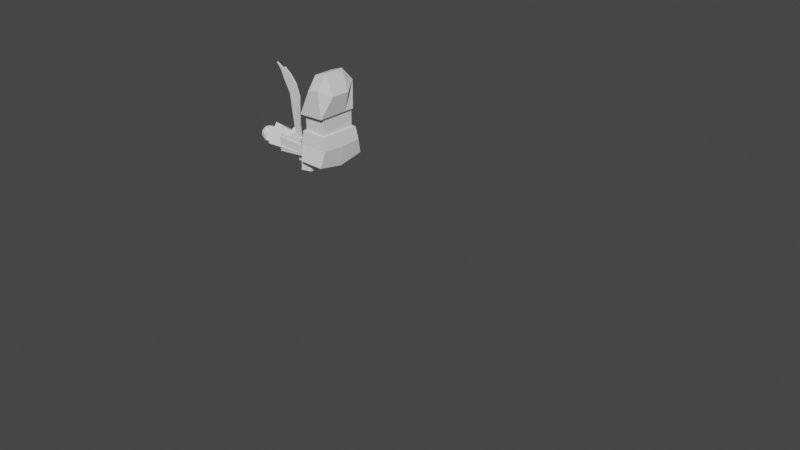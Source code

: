 # Source: immortal.blend  (saved by Blender 2.90.8; exported with 4.5.12 LTS)
import bpy
from mathutils import Matrix  # noqa: F401  (used for matrix-valued properties, if any)

bpy.ops.wm.read_factory_settings(use_empty=True)
scene = bpy.context.scene
scene.name = 'Scene'

# ---- collections
col_collection = bpy.data.collections.new('Collection'); scene.collection.children.link(col_collection)
col_collection_001 = bpy.data.collections.new('Collection.001'); scene.collection.children.link(col_collection_001)

# ---- world
world_world = bpy.data.worlds.new('World'); scene.world = world_world
world_world.use_nodes = True; world_world.node_tree.nodes.clear()
_N = world_world.node_tree.nodes; _L = world_world.node_tree.links
n0 = _N.new('ShaderNodeOutputWorld'); n0.name = 'World Output'; n0.location = (300, 300)
n1 = _N.new('ShaderNodeBackground'); n1.name = 'Background'; n1.location = (10, 300)
n1.inputs[0].default_value = (0.05088, 0.05088, 0.05088, 1.0)
_L.new(n1.outputs[0], n0.inputs[0])
n0.is_active_output = True
world_world.color = (0.05088, 0.05088, 0.05088)
world_world.use_sun_shadow = False
world_world.sun_shadow_jitter_overblur = 0.0

# ---- meshes
me_cube_001 = bpy.data.meshes.new('Cube.001')
me_cube_001.from_pydata([(-0.7639, -0.8634, -0.6595), (-0.8819, -0.8634, 0.9076), (-0.7639, 0.795, -0.1129), (-0.8819, 1.0, 0.9213), (0.6655, -0.8634, -0.7382), (0.7836, -0.8634, 0.9273), (0.6655, 0.795, -0.1916), (0.7836, 1.0, 0.941), (-1.0, -1.055, -0.3006), (-1.0, 1.197, 0.1968), (1.0, 1.197, 0.1968), (1.0, -1.055, -0.3006), (1.183e-16, 0.795, -0.5458), (-0.01968, 0.5868, 1.216), (5.704e-18, -0.7059, -1.053), (-0.01968, -0.4895, 1.203), (-6.675e-17, -1.055, -0.3006), (4.369e-17, 1.197, 0.1968), (-0.01349, -0.9183, 0.7304), (-0.01095, 1.027, 0.7641)], [], [(8, 1, 3, 9), (19, 13, 7), (10, 7, 5, 11), (18, 15, 1), (12, 6, 4, 14), (13, 3, 1, 15), (14, 16, 8, 0), (6, 10, 11, 4), (12, 17, 10, 6), (0, 8, 9, 2), (2, 9, 17, 12), (4, 11, 16, 14), (7, 13, 15, 5), (2, 12, 14, 0), (5, 15, 18), (3, 13, 19), (11, 5, 18, 16), (16, 18, 1, 8), (17, 19, 7, 10), (9, 3, 19, 17)])
_uv = me_cube_001.uv_layers.new(name='UVMap')
_uv.uv.foreach_set('vector', [0.5, 0.0, 0.625, 0.0, 0.625, 0.25, 0.5, 0.25, 0.5695, 0.375, 0.625, 0.375, 0.625, 0.5, 0.5, 0.5, 0.625, 0.5, 0.625, 0.75, 0.5, 0.75, 0.5857, 0.875, 0.625, 0.875, 0.625, 1.0, 0.25, 0.5, 0.375, 0.5, 0.375, 0.75, 0.25, 0.75, 0.75, 0.5, 0.875, 0.5, 0.875, 0.75, 0.75, 0.75, 0.375, 0.875, 0.5, 0.875, 0.5, 1.0, 0.375, 1.0, 0.375, 0.5, 0.5, 0.5, 0.5, 0.75, 0.375, 0.75, 0.375, 0.375, 0.5, 0.375, 0.5, 0.5, 0.375, 0.5, 0.375, 0.0, 0.5, 0.0, 0.5, 0.25, 0.375, 0.25, 0.375, 0.25, 0.5, 0.25, 0.5, 0.375, 0.375, 0.375, 0.375, 0.75, 0.5, 0.75, 0.5, 0.875, 0.375, 0.875, 0.625, 0.5, 0.75, 0.5, 0.75, 0.75, 0.625, 0.75, 0.125, 0.5, 0.25, 0.5, 0.25, 0.75, 0.125, 0.75, 0.625, 0.75, 0.625, 0.875, 0.5857, 0.875, 0.625, 0.25, 0.625, 0.375, 0.5695, 0.375, 0.5, 0.75, 0.625, 0.75, 0.5857, 0.875, 0.5, 0.875, 0.5, 0.875, 0.5857, 0.875, 0.625, 1.0, 0.5, 1.0, 0.5, 0.375, 0.5695, 0.375, 0.625, 0.5, 0.5, 0.5, 0.5, 0.25, 0.625, 0.25, 0.5695, 0.375, 0.5, 0.375])
me_cube_001.use_remesh_fix_poles = True
me_cube_001.use_remesh_preserve_attributes = False
me_cube_001.use_mirror_vertex_groups = False
me_cube_001.update()
me_cube_002 = bpy.data.meshes.new('Cube.002')
me_cube_002.from_pydata([(0.4656, 0.5198, -0.1563), (0.4656, 0.8112, -1.403), (0.4656, -0.3873, -0.5568), (0.4656, -0.09584, -1.803), (-0.4871, 0.5198, -0.1563), (-0.4871, 0.8112, -1.403), (-0.4871, -0.3873, -0.5568), (-0.4871, -0.09584, -1.803)], [], [(0, 2, 3, 1), (2, 6, 7, 3), (6, 4, 5, 7), (4, 0, 1, 5), (2, 0, 4, 6), (7, 5, 1, 3)])
_uv = me_cube_002.uv_layers.new(name='UVMap')
_uv.uv.foreach_set('vector', [0.375, 0.0, 0.375, 0.25, 0.625, 0.25, 0.625, 0.0, 0.375, 0.25, 0.375, 0.5, 0.625, 0.5, 0.625, 0.25, 0.375, 0.5, 0.375, 0.75, 0.625, 0.75, 0.625, 0.5, 0.375, 0.75, 0.375, 1.0, 0.625, 1.0, 0.625, 0.75, 0.125, 0.5, 0.125, 0.75, 0.375, 0.75, 0.375, 0.5, 0.625, 0.5, 0.625, 0.75, 0.875, 0.75, 0.875, 0.5])
me_cube_002.use_remesh_fix_poles = True
me_cube_002.use_remesh_preserve_attributes = False
me_cube_002.use_mirror_vertex_groups = False
me_cube_002.update()
me_cube_003 = bpy.data.meshes.new('Cube.003')
me_cube_003.from_pydata([(1.726, 1.061, -2.261), (1.629, 1.246, -4.418), (1.726, -0.02439, -2.555), (1.629, -1.131, -4.517), (-1.741, 1.061, -2.278), (-1.545, 1.246, -4.418), (-1.741, -0.02439, -2.572), (-1.545, -1.131, -4.517), (-0.7615, -0.2849, -1.598), (-0.7812, -1.131, -4.517), (-0.7615, 0.9701, -1.185), (-0.7812, 1.246, -4.418), (0.7539, -0.2849, -1.598), (0.7736, 1.246, -4.418), (0.7736, -1.131, -4.517), (0.7539, 0.9701, -1.185), (-0.7705, -1.134, -2.916), (0.7628, -1.132, -2.909), (-0.768, 1.66, -2.832), (0.7604, 1.66, -2.825)], [], [(0, 2, 3, 1), (16, 6, 7, 9), (6, 4, 5, 7), (19, 0, 1, 13), (8, 10, 4, 6), (14, 13, 1, 3), (7, 5, 11, 9), (12, 15, 10, 8), (4, 18, 11, 5), (17, 16, 9, 14), (2, 17, 14, 3), (2, 0, 15, 12), (9, 11, 13, 14), (18, 19, 13, 11), (12, 8, 16, 17), (8, 6, 16), (12, 17, 2), (10, 15, 19, 18), (10, 18, 4), (15, 0, 19)])
_uv = me_cube_003.uv_layers.new(name='UVMap')
_uv.uv.foreach_set('vector', [0.375, 0.0, 0.375, 0.25, 0.625, 0.25, 0.625, 0.0, 0.4886, 0.4398, 0.375, 0.5, 0.625, 0.5, 0.625, 0.4398, 0.375, 0.5, 0.375, 0.75, 0.625, 0.75, 0.625, 0.5, 0.4569, 0.9326, 0.375, 1.0, 0.625, 1.0, 0.625, 0.9326, 0.3148, 0.5, 0.3148, 0.75, 0.375, 0.75, 0.375, 0.5, 0.8076, 0.5, 0.8076, 0.75, 0.875, 0.75, 0.875, 0.5, 0.625, 0.5, 0.625, 0.75, 0.6852, 0.75, 0.6852, 0.5, 0.1924, 0.5, 0.1924, 0.75, 0.3148, 0.75, 0.3148, 0.5, 0.375, 0.75, 0.4575, 0.8102, 0.625, 0.8102, 0.625, 0.75, 0.488, 0.3174, 0.4886, 0.4398, 0.625, 0.4398, 0.625, 0.3174, 0.375, 0.25, 0.488, 0.3174, 0.625, 0.3174, 0.625, 0.25, 0.125, 0.5, 0.125, 0.75, 0.1924, 0.75, 0.1924, 0.5, 0.6852, 0.5, 0.6852, 0.75, 0.8076, 0.75, 0.8076, 0.5, 0.4575, 0.8102, 0.4569, 0.9326, 0.625, 0.9326, 0.625, 0.8102, 0.375, 0.3174, 0.375, 0.4398, 0.4886, 0.4398, 0.488, 0.3174, 0.375, 0.4398, 0.375, 0.5, 0.4886, 0.4398, 0.375, 0.3174, 0.488, 0.3174, 0.375, 0.25, 0.375, 0.8102, 0.375, 0.9326, 0.4569, 0.9326, 0.4575, 0.8102, 0.375, 0.8102, 0.4575, 0.8102, 0.375, 0.75, 0.375, 0.9326, 0.375, 1.0, 0.4569, 0.9326])
me_cube_003.use_remesh_fix_poles = True
me_cube_003.use_remesh_preserve_attributes = False
me_cube_003.use_mirror_vertex_groups = False
me_cube_003.update()
me_cube_004 = bpy.data.meshes.new('Cube.004')
me_cube_004.from_pydata([(-0.9529, -3.862, -0.1056), (-0.9529, -3.862, 1.123), (-0.9529, -2.404, -0.1056), (-0.9529, -2.404, 1.123), (1.047, -3.862, -0.1056), (1.047, -3.862, 1.123), (1.047, -2.404, -0.1056), (1.047, -2.404, 1.123)], [], [(0, 1, 3, 2), (2, 3, 7, 6), (6, 7, 5, 4), (4, 5, 1, 0), (2, 6, 4, 0), (7, 3, 1, 5)])
_uv = me_cube_004.uv_layers.new(name='UVMap')
_uv.uv.foreach_set('vector', [0.375, 0.0, 0.625, 0.0, 0.625, 0.25, 0.375, 0.25, 0.375, 0.25, 0.625, 0.25, 0.625, 0.5, 0.375, 0.5, 0.375, 0.5, 0.625, 0.5, 0.625, 0.75, 0.375, 0.75, 0.375, 0.75, 0.625, 0.75, 0.625, 1.0, 0.375, 1.0, 0.125, 0.5, 0.375, 0.5, 0.375, 0.75, 0.125, 0.75, 0.625, 0.5, 0.875, 0.5, 0.875, 0.75, 0.625, 0.75])
me_cube_004.use_remesh_fix_poles = True
me_cube_004.use_remesh_preserve_attributes = False
me_cube_004.use_mirror_vertex_groups = False
me_cube_004.update()
me_cube_005 = bpy.data.meshes.new('Cube.005')
me_cube_005.from_pydata([(-0.9529, -3.862, -0.2046), (1.047, -3.862, -0.2046), (-1.439, -3.877, -1.597), (-1.109, -3.983, -0.01482), (-1.439, -2.26, -1.597), (-1.109, -2.26, -0.01482), (1.486, -3.877, -1.62), (1.18, -3.983, -0.003038), (1.486, -2.26, -1.62), (1.18, -2.26, -0.003038), (0.02356, -2.26, -1.891), (0.02356, -2.26, 0.008741), (0.02356, -3.877, -1.891), (0.02356, -3.983, 0.008741), (-1.177, -3.983, -0.7583), (-1.177, -2.107, -0.7348), (1.262, -2.107, -0.723), (1.262, -3.983, -0.7465), (0.02356, -3.983, -0.8018), (0.02356, -2.107, -0.7783)], [], [(14, 3, 5, 15), (19, 11, 9, 16), (16, 9, 7, 17), (18, 13, 3, 14), (10, 8, 6, 12), (11, 5, 3, 13), (9, 11, 13, 7), (4, 10, 12, 2), (17, 7, 13, 18), (15, 5, 11, 19), (4, 15, 19, 10), (6, 17, 18, 12), (12, 18, 14, 2), (8, 16, 17, 6), (10, 19, 16, 8), (2, 14, 15, 4)])
_uv = me_cube_005.uv_layers.new(name='UVMap')
_uv.uv.foreach_set('vector', [0.5183, 0.0, 0.625, 0.0, 0.625, 0.25, 0.5183, 0.25, 0.5183, 0.375, 0.625, 0.375, 0.625, 0.5, 0.5183, 0.5, 0.5183, 0.5, 0.625, 0.5, 0.625, 0.75, 0.5183, 0.75, 0.5183, 0.875, 0.625, 0.875, 0.625, 1.0, 0.5183, 1.0, 0.25, 0.5, 0.375, 0.5, 0.375, 0.75, 0.25, 0.75, 0.75, 0.5, 0.875, 0.5, 0.875, 0.75, 0.75, 0.75, 0.625, 0.5, 0.75, 0.5, 0.75, 0.75, 0.625, 0.75, 0.125, 0.5, 0.25, 0.5, 0.25, 0.75, 0.125, 0.75, 0.5183, 0.75, 0.625, 0.75, 0.625, 0.875, 0.5183, 0.875, 0.5183, 0.25, 0.625, 0.25, 0.625, 0.375, 0.5183, 0.375, 0.375, 0.25, 0.5183, 0.25, 0.5183, 0.375, 0.375, 0.375, 0.375, 0.75, 0.5183, 0.75, 0.5183, 0.875, 0.375, 0.875, 0.375, 0.875, 0.5183, 0.875, 0.5183, 1.0, 0.375, 1.0, 0.375, 0.5, 0.5183, 0.5, 0.5183, 0.75, 0.375, 0.75, 0.375, 0.375, 0.5183, 0.375, 0.5183, 0.5, 0.375, 0.5, 0.375, 0.0, 0.5183, 0.0, 0.5183, 0.25, 0.375, 0.25])
me_cube_005.use_remesh_fix_poles = True
me_cube_005.use_remesh_preserve_attributes = False
me_cube_005.use_mirror_vertex_groups = False
me_cube_005.update()
me_cube_006 = bpy.data.meshes.new('Cube.006')
me_cube_006.from_pydata([(1.718, 0.5106, -1.868), (1.274, 0.8332, -2.208), (1.888, 1.033, -2.208), (2.267, 0.5106, -2.208), (1.888, -0.01136, -2.208), (1.274, 0.188, -2.208), (1.549, 1.033, -2.756), (2.162, 0.8332, -2.756), (2.162, 0.188, -2.756), (1.549, -0.01136, -2.756), (1.169, 0.5106, -2.756), (1.718, 0.5106, -3.096), (1.818, 0.8174, -1.96), (1.457, 0.7002, -1.96), (1.557, 1.007, -2.159), (1.196, 0.5106, -2.159), (1.457, 0.321, -1.96), (2.041, 0.5106, -1.96), (2.141, 0.8174, -2.159), (1.818, 0.2038, -1.96), (2.141, 0.2038, -2.159), (1.557, 0.01419, -2.159), (1.135, 0.7002, -2.482), (1.135, 0.321, -2.482), (1.718, 1.124, -2.482), (1.358, 1.007, -2.482), (2.302, 0.7002, -2.482), (2.079, 1.007, -2.482), (2.079, 0.01419, -2.482), (2.302, 0.321, -2.482), (1.358, 0.01419, -2.482), (1.718, -0.103, -2.482), (1.296, 0.8174, -2.805), (1.88, 1.007, -2.805), (2.24, 0.5106, -2.805), (1.88, 0.01419, -2.805), (1.296, 0.2038, -2.805), (1.619, 0.8174, -3.004), (1.396, 0.5106, -3.004), (1.979, 0.7002, -3.004), (1.979, 0.321, -3.004), (1.619, 0.2038, -3.004)], [], [(0, 12, 13), (1, 15, 13), (0, 17, 12), (0, 19, 17), (0, 16, 19), (1, 22, 15), (2, 24, 14), (3, 26, 18), (4, 28, 20), (5, 30, 21), (1, 25, 22), (2, 27, 24), (3, 29, 26), (4, 31, 28), (5, 23, 30), (6, 37, 32), (7, 39, 33), (8, 40, 34), (9, 41, 35), (10, 38, 36), (38, 11, 41), (38, 41, 36), (36, 41, 9), (41, 11, 40), (41, 40, 35), (35, 40, 8), (40, 11, 39), (40, 39, 34), (34, 39, 7), (39, 11, 37), (39, 37, 33), (33, 37, 6), (37, 11, 38), (37, 38, 32), (32, 38, 10), (23, 10, 36), (23, 36, 30), (30, 36, 9), (31, 9, 35), (31, 35, 28), (28, 35, 8), (29, 8, 34), (29, 34, 26), (26, 34, 7), (27, 7, 33), (27, 33, 24), (24, 33, 6), (25, 6, 32), (25, 32, 22), (22, 32, 10), (30, 9, 31), (30, 31, 21), (21, 31, 4), (28, 8, 29), (28, 29, 20), (20, 29, 3), (26, 7, 27), (26, 27, 18), (18, 27, 2), (24, 6, 25), (24, 25, 14), (14, 25, 1), (22, 10, 23), (22, 23, 15), (15, 23, 5), (16, 5, 21), (16, 21, 19), (19, 21, 4), (19, 4, 20), (19, 20, 17), (17, 20, 3), (17, 3, 18), (17, 18, 12), (12, 18, 2), (15, 5, 16), (15, 16, 13), (13, 16, 0), (12, 2, 14), (12, 14, 13), (13, 14, 1)])
_uv = me_cube_006.uv_layers.new(name='UVMap')
_uv.uv.foreach_set('vector', [0.8182, 0.0, 0.8636, 0.07873, 0.7727, 0.07873, 0.7273, 0.1575, 0.6364, 0.1575, 0.6818, 0.07873, 0.09091, 0.0, 0.1364, 0.07873, 0.04545, 0.07873, 0.2727, 0.0, 0.3182, 0.07873, 0.2273, 0.07873, 0.4545, 0.0, 0.5, 0.07873, 0.4091, 0.07873, 0.7273, 0.1575, 0.6818, 0.2362, 0.6364, 0.1575, 0.9091, 0.1575, 0.8636, 0.2362, 0.8182, 0.1575, 0.1818, 0.1575, 0.1364, 0.2362, 0.09091, 0.1575, 0.3636, 0.1575, 0.3182, 0.2362, 0.2727, 0.1575, 0.5455, 0.1575, 0.5, 0.2362, 0.4545, 0.1575, 0.7273, 0.1575, 0.7727, 0.2362, 0.6818, 0.2362, 0.9091, 0.1575, 0.9545, 0.2362, 0.8636, 0.2362, 0.1818, 0.1575, 0.2273, 0.2362, 0.1364, 0.2362, 0.3636, 0.1575, 0.4091, 0.2362, 0.3182, 0.2362, 0.5455, 0.1575, 0.5909, 0.2362, 0.5, 0.2362, 0.8182, 0.3149, 0.7727, 0.3937, 0.7273, 0.3149, 1.0, 0.3149, 0.9545, 0.3937, 0.9091, 0.3149, 0.2727, 0.3149, 0.2273, 0.3937, 0.1818, 0.3149, 0.4545, 0.3149, 0.4091, 0.3937, 0.3636, 0.3149, 0.6364, 0.3149, 0.5909, 0.3937, 0.5455, 0.3149, 0.5909, 0.3937, 0.5455, 0.4724, 0.5, 0.3937, 0.5909, 0.3937, 0.5, 0.3937, 0.5455, 0.3149, 0.5455, 0.3149, 0.5, 0.3937, 0.4545, 0.3149, 0.4091, 0.3937, 0.3636, 0.4724, 0.3182, 0.3937, 0.4091, 0.3937, 0.3182, 0.3937, 0.3636, 0.3149, 0.3636, 0.3149, 0.3182, 0.3937, 0.2727, 0.3149, 0.2273, 0.3937, 0.1818, 0.4724, 0.1364, 0.3937, 0.2273, 0.3937, 0.1364, 0.3937, 0.1818, 0.3149, 0.1818, 0.3149, 0.1364, 0.3937, 0.09091, 0.3149, 0.9545, 0.3937, 0.9091, 0.4724, 0.8636, 0.3937, 0.9545, 0.3937, 0.8636, 0.3937, 0.9091, 0.3149, 0.9091, 0.3149, 0.8636, 0.3937, 0.8182, 0.3149, 0.7727, 0.3937, 0.7273, 0.4724, 0.6818, 0.3937, 0.7727, 0.3937, 0.6818, 0.3937, 0.7273, 0.3149, 0.7273, 0.3149, 0.6818, 0.3937, 0.6364, 0.3149, 0.5909, 0.2362, 0.6364, 0.3149, 0.5455, 0.3149, 0.5909, 0.2362, 0.5455, 0.3149, 0.5, 0.2362, 0.5, 0.2362, 0.5455, 0.3149, 0.4545, 0.3149, 0.4091, 0.2362, 0.4545, 0.3149, 0.3636, 0.3149, 0.4091, 0.2362, 0.3636, 0.3149, 0.3182, 0.2362, 0.3182, 0.2362, 0.3636, 0.3149, 0.2727, 0.3149, 0.2273, 0.2362, 0.2727, 0.3149, 0.1818, 0.3149, 0.2273, 0.2362, 0.1818, 0.3149, 0.1364, 0.2362, 0.1364, 0.2362, 0.1818, 0.3149, 0.09091, 0.3149, 0.9545, 0.2362, 1.0, 0.3149, 0.9091, 0.3149, 0.9545, 0.2362, 0.9091, 0.3149, 0.8636, 0.2362, 0.8636, 0.2362, 0.9091, 0.3149, 0.8182, 0.3149, 0.7727, 0.2362, 0.8182, 0.3149, 0.7273, 0.3149, 0.7727, 0.2362, 0.7273, 0.3149, 0.6818, 0.2362, 0.6818, 0.2362, 0.7273, 0.3149, 0.6364, 0.3149, 0.5, 0.2362, 0.4545, 0.3149, 0.4091, 0.2362, 0.5, 0.2362, 0.4091, 0.2362, 0.4545, 0.1575, 0.4545, 0.1575, 0.4091, 0.2362, 0.3636, 0.1575, 0.3182, 0.2362, 0.2727, 0.3149, 0.2273, 0.2362, 0.3182, 0.2362, 0.2273, 0.2362, 0.2727, 0.1575, 0.2727, 0.1575, 0.2273, 0.2362, 0.1818, 0.1575, 0.1364, 0.2362, 0.09091, 0.3149, 0.04545, 0.2362, 0.1364, 0.2362, 0.04545, 0.2362, 0.09091, 0.1575, 0.09091, 0.1575, 0.04545, 0.2362, 0.0, 0.1575, 0.8636, 0.2362, 0.8182, 0.3149, 0.7727, 0.2362, 0.8636, 0.2362, 0.7727, 0.2362, 0.8182, 0.1575, 0.8182, 0.1575, 0.7727, 0.2362, 0.7273, 0.1575, 0.6818, 0.2362, 0.6364, 0.3149, 0.5909, 0.2362, 0.6818, 0.2362, 0.5909, 0.2362, 0.6364, 0.1575, 0.6364, 0.1575, 0.5909, 0.2362, 0.5455, 0.1575, 0.5, 0.07873, 0.5455, 0.1575, 0.4545, 0.1575, 0.5, 0.07873, 0.4545, 0.1575, 0.4091, 0.07873, 0.4091, 0.07873, 0.4545, 0.1575, 0.3636, 0.1575, 0.3182, 0.07873, 0.3636, 0.1575, 0.2727, 0.1575, 0.3182, 0.07873, 0.2727, 0.1575, 0.2273, 0.07873, 0.2273, 0.07873, 0.2727, 0.1575, 0.1818, 0.1575, 0.1364, 0.07873, 0.1818, 0.1575, 0.09091, 0.1575, 0.1364, 0.07873, 0.09091, 0.1575, 0.04545, 0.07873, 0.04545, 0.07873, 0.09091, 0.1575, 0.0, 0.1575, 0.6364, 0.1575, 0.5455, 0.1575, 0.5909, 0.07873, 0.6364, 0.1575, 0.5909, 0.07873, 0.6818, 0.07873, 0.6818, 0.07873, 0.5909, 0.07873, 0.6364, 0.0, 0.8636, 0.07873, 0.9091, 0.1575, 0.8182, 0.1575, 0.8636, 0.07873, 0.8182, 0.1575, 0.7727, 0.07873, 0.7727, 0.07873, 0.8182, 0.1575, 0.7273, 0.1575])
me_cube_006.use_remesh_fix_poles = True
me_cube_006.use_remesh_preserve_attributes = False
me_cube_006.use_mirror_vertex_groups = False
me_cube_006.update()
me_cube_007 = bpy.data.meshes.new('Cube.007')
me_cube_007.from_pydata([], [], [])
_uv = me_cube_007.uv_layers.new(name='UVMap')
_uv.uv.foreach_set('vector', [])
me_cube_007.use_remesh_fix_poles = True
me_cube_007.use_remesh_preserve_attributes = False
me_cube_007.use_mirror_vertex_groups = False
me_cube_007.update()
me_icosphere = bpy.data.meshes.new('Icosphere')
me_icosphere.from_pydata([(0.0, 0.0, -1.0), (0.7236, -0.5257, -0.4472), (-0.2764, -0.8506, -0.4472), (-0.8944, 0.0, -0.4472), (-0.2764, 0.8506, -0.4472), (0.7236, 0.5257, -0.4472), (0.2764, -0.8506, 0.4472), (-0.7236, -0.5257, 0.4472), (-0.7236, 0.5257, 0.4472), (0.2764, 0.8506, 0.4472), (0.8944, 0.0, 0.4472), (0.0, 0.0, 1.0), (-0.1625, -0.5, -0.8507), (0.4253, -0.309, -0.8507), (0.2629, -0.809, -0.5257), (0.8506, 0.0, -0.5257), (0.4253, 0.309, -0.8507), (-0.5257, 0.0, -0.8507), (-0.6882, -0.5, -0.5257), (-0.1625, 0.5, -0.8507), (-0.6882, 0.5, -0.5257), (0.2629, 0.809, -0.5257), (0.9511, -0.309, 0.0), (0.9511, 0.309, 0.0), (0.0, -1.0, 0.0), (0.5878, -0.809, 0.0), (-0.9511, -0.309, 0.0), (-0.5878, -0.809, 0.0), (-0.5878, 0.809, 0.0), (-0.9511, 0.309, 0.0), (0.5878, 0.809, 0.0), (0.0, 1.0, 0.0), (0.6882, -0.5, 0.5257), (-0.2629, -0.809, 0.5257), (-0.8506, 0.0, 0.5257), (-0.2629, 0.809, 0.5257), (0.6882, 0.5, 0.5257), (0.1625, -0.5, 0.8507), (0.5257, 0.0, 0.8507), (-0.4253, -0.309, 0.8507), (-0.4253, 0.309, 0.8507), (0.1625, 0.5, 0.8507)], [], [(0, 13, 12), (1, 13, 15), (0, 12, 17), (0, 17, 19), (0, 19, 16), (1, 15, 22), (2, 14, 24), (3, 18, 26), (4, 20, 28), (5, 21, 30), (1, 22, 25), (2, 24, 27), (3, 26, 29), (4, 28, 31), (5, 30, 23), (6, 32, 37), (7, 33, 39), (8, 34, 40), (9, 35, 41), (10, 36, 38), (38, 41, 11), (38, 36, 41), (36, 9, 41), (41, 40, 11), (41, 35, 40), (35, 8, 40), (40, 39, 11), (40, 34, 39), (34, 7, 39), (39, 37, 11), (39, 33, 37), (33, 6, 37), (37, 38, 11), (37, 32, 38), (32, 10, 38), (23, 36, 10), (23, 30, 36), (30, 9, 36), (31, 35, 9), (31, 28, 35), (28, 8, 35), (29, 34, 8), (29, 26, 34), (26, 7, 34), (27, 33, 7), (27, 24, 33), (24, 6, 33), (25, 32, 6), (25, 22, 32), (22, 10, 32), (30, 31, 9), (30, 21, 31), (21, 4, 31), (28, 29, 8), (28, 20, 29), (20, 3, 29), (26, 27, 7), (26, 18, 27), (18, 2, 27), (24, 25, 6), (24, 14, 25), (14, 1, 25), (22, 23, 10), (22, 15, 23), (15, 5, 23), (16, 21, 5), (16, 19, 21), (19, 4, 21), (19, 20, 4), (19, 17, 20), (17, 3, 20), (17, 18, 3), (17, 12, 18), (12, 2, 18), (15, 16, 5), (15, 13, 16), (13, 0, 16), (12, 14, 2), (12, 13, 14), (13, 1, 14)])
_uv = me_icosphere.uv_layers.new(name='UVMap')
_uv.uv.foreach_set('vector', [0.8182, 0.0, 0.7727, 0.07873, 0.8636, 0.07873, 0.7273, 0.1575, 0.6818, 0.07873, 0.6364, 0.1575, 0.09091, 0.0, 0.04545, 0.07873, 0.1364, 0.07873, 0.2727, 0.0, 0.2273, 0.07873, 0.3182, 0.07873, 0.4545, 0.0, 0.4091, 0.07873, 0.5, 0.07873, 0.7273, 0.1575, 0.6364, 0.1575, 0.6818, 0.2362, 0.9091, 0.1575, 0.8182, 0.1575, 0.8636, 0.2362, 0.1818, 0.1575, 0.09091, 0.1575, 0.1364, 0.2362, 0.3636, 0.1575, 0.2727, 0.1575, 0.3182, 0.2362, 0.5455, 0.1575, 0.4545, 0.1575, 0.5, 0.2362, 0.7273, 0.1575, 0.6818, 0.2362, 0.7727, 0.2362, 0.9091, 0.1575, 0.8636, 0.2362, 0.9545, 0.2362, 0.1818, 0.1575, 0.1364, 0.2362, 0.2273, 0.2362, 0.3636, 0.1575, 0.3182, 0.2362, 0.4091, 0.2362, 0.5455, 0.1575, 0.5, 0.2362, 0.5909, 0.2362, 0.8182, 0.3149, 0.7273, 0.3149, 0.7727, 0.3937, 1.0, 0.3149, 0.9091, 0.3149, 0.9545, 0.3937, 0.2727, 0.3149, 0.1818, 0.3149, 0.2273, 0.3937, 0.4545, 0.3149, 0.3636, 0.3149, 0.4091, 0.3937, 0.6364, 0.3149, 0.5455, 0.3149, 0.5909, 0.3937, 0.5909, 0.3937, 0.5, 0.3937, 0.5455, 0.4724, 0.5909, 0.3937, 0.5455, 0.3149, 0.5, 0.3937, 0.5455, 0.3149, 0.4545, 0.3149, 0.5, 0.3937, 0.4091, 0.3937, 0.3182, 0.3937, 0.3636, 0.4724, 0.4091, 0.3937, 0.3636, 0.3149, 0.3182, 0.3937, 0.3636, 0.3149, 0.2727, 0.3149, 0.3182, 0.3937, 0.2273, 0.3937, 0.1364, 0.3937, 0.1818, 0.4724, 0.2273, 0.3937, 0.1818, 0.3149, 0.1364, 0.3937, 0.1818, 0.3149, 0.09091, 0.3149, 0.1364, 0.3937, 0.9545, 0.3937, 0.8636, 0.3937, 0.9091, 0.4724, 0.9545, 0.3937, 0.9091, 0.3149, 0.8636, 0.3937, 0.9091, 0.3149, 0.8182, 0.3149, 0.8636, 0.3937, 0.7727, 0.3937, 0.6818, 0.3937, 0.7273, 0.4724, 0.7727, 0.3937, 0.7273, 0.3149, 0.6818, 0.3937, 0.7273, 0.3149, 0.6364, 0.3149, 0.6818, 0.3937, 0.5909, 0.2362, 0.5455, 0.3149, 0.6364, 0.3149, 0.5909, 0.2362, 0.5, 0.2362, 0.5455, 0.3149, 0.5, 0.2362, 0.4545, 0.3149, 0.5455, 0.3149, 0.4091, 0.2362, 0.3636, 0.3149, 0.4545, 0.3149, 0.4091, 0.2362, 0.3182, 0.2362, 0.3636, 0.3149, 0.3182, 0.2362, 0.2727, 0.3149, 0.3636, 0.3149, 0.2273, 0.2362, 0.1818, 0.3149, 0.2727, 0.3149, 0.2273, 0.2362, 0.1364, 0.2362, 0.1818, 0.3149, 0.1364, 0.2362, 0.09091, 0.3149, 0.1818, 0.3149, 0.9545, 0.2362, 0.9091, 0.3149, 1.0, 0.3149, 0.9545, 0.2362, 0.8636, 0.2362, 0.9091, 0.3149, 0.8636, 0.2362, 0.8182, 0.3149, 0.9091, 0.3149, 0.7727, 0.2362, 0.7273, 0.3149, 0.8182, 0.3149, 0.7727, 0.2362, 0.6818, 0.2362, 0.7273, 0.3149, 0.6818, 0.2362, 0.6364, 0.3149, 0.7273, 0.3149, 0.5, 0.2362, 0.4091, 0.2362, 0.4545, 0.3149, 0.5, 0.2362, 0.4545, 0.1575, 0.4091, 0.2362, 0.4545, 0.1575, 0.3636, 0.1575, 0.4091, 0.2362, 0.3182, 0.2362, 0.2273, 0.2362, 0.2727, 0.3149, 0.3182, 0.2362, 0.2727, 0.1575, 0.2273, 0.2362, 0.2727, 0.1575, 0.1818, 0.1575, 0.2273, 0.2362, 0.1364, 0.2362, 0.04545, 0.2362, 0.09091, 0.3149, 0.1364, 0.2362, 0.09091, 0.1575, 0.04545, 0.2362, 0.09091, 0.1575, 0.0, 0.1575, 0.04545, 0.2362, 0.8636, 0.2362, 0.7727, 0.2362, 0.8182, 0.3149, 0.8636, 0.2362, 0.8182, 0.1575, 0.7727, 0.2362, 0.8182, 0.1575, 0.7273, 0.1575, 0.7727, 0.2362, 0.6818, 0.2362, 0.5909, 0.2362, 0.6364, 0.3149, 0.6818, 0.2362, 0.6364, 0.1575, 0.5909, 0.2362, 0.6364, 0.1575, 0.5455, 0.1575, 0.5909, 0.2362, 0.5, 0.07873, 0.4545, 0.1575, 0.5455, 0.1575, 0.5, 0.07873, 0.4091, 0.07873, 0.4545, 0.1575, 0.4091, 0.07873, 0.3636, 0.1575, 0.4545, 0.1575, 0.3182, 0.07873, 0.2727, 0.1575, 0.3636, 0.1575, 0.3182, 0.07873, 0.2273, 0.07873, 0.2727, 0.1575, 0.2273, 0.07873, 0.1818, 0.1575, 0.2727, 0.1575, 0.1364, 0.07873, 0.09091, 0.1575, 0.1818, 0.1575, 0.1364, 0.07873, 0.04545, 0.07873, 0.09091, 0.1575, 0.04545, 0.07873, 0.0, 0.1575, 0.09091, 0.1575, 0.6364, 0.1575, 0.5909, 0.07873, 0.5455, 0.1575, 0.6364, 0.1575, 0.6818, 0.07873, 0.5909, 0.07873, 0.6818, 0.07873, 0.6364, 0.0, 0.5909, 0.07873, 0.8636, 0.07873, 0.8182, 0.1575, 0.9091, 0.1575, 0.8636, 0.07873, 0.7727, 0.07873, 0.8182, 0.1575, 0.7727, 0.07873, 0.7273, 0.1575, 0.8182, 0.1575])
me_icosphere.use_remesh_fix_poles = True
me_icosphere.use_remesh_preserve_attributes = False
me_icosphere.use_mirror_vertex_groups = False
me_icosphere.update()
me_cube_009 = bpy.data.meshes.new('Cube.009')
me_cube_009.from_pydata([(0.4864, -9.136, -0.9114), (-2.464, -9.482, 0.5408), (0.4864, -7.29, -0.9114), (-2.464, -7.025, 0.5408), (2.039, -9.177, -0.5186), (-0.4519, -9.482, 1.097), (2.039, -7.332, -0.5186), (-0.4519, -7.025, 1.097)], [], [(0, 1, 3, 2), (2, 3, 7, 6), (6, 7, 5, 4), (4, 5, 1, 0), (2, 6, 4, 0), (7, 3, 1, 5)])
_uv = me_cube_009.uv_layers.new(name='UVMap')
_uv.uv.foreach_set('vector', [0.375, 0.0, 0.625, 0.0, 0.625, 0.25, 0.375, 0.25, 0.375, 0.25, 0.625, 0.25, 0.625, 0.5, 0.375, 0.5, 0.375, 0.5, 0.625, 0.5, 0.625, 0.75, 0.375, 0.75, 0.375, 0.75, 0.625, 0.75, 0.625, 1.0, 0.375, 1.0, 0.125, 0.5, 0.375, 0.5, 0.375, 0.75, 0.125, 0.75, 0.625, 0.5, 0.875, 0.5, 0.875, 0.75, 0.625, 0.75])
me_cube_009.use_remesh_fix_poles = True
me_cube_009.use_remesh_preserve_attributes = False
me_cube_009.use_mirror_vertex_groups = False
me_cube_009.update()
me_cube_010 = bpy.data.meshes.new('Cube.010')
me_cube_010.from_pydata([(0.4864, -9.136, -0.9114), (0.4864, -7.29, -0.9114), (2.107, -7.453, -0.6301), (4.768, -7.753, -2.101), (2.107, -9.075, -0.6301), (4.768, -8.775, -2.101), (0.9096, -7.453, -1.021), (4.014, -7.753, -2.347), (0.9096, -9.075, -1.021), (4.014, -8.775, -2.347)], [(1, 0)], [(2, 4, 5, 3), (4, 8, 9, 5), (8, 6, 7, 9), (6, 2, 3, 7), (4, 2, 6, 8), (9, 7, 3, 5)])
_uv = me_cube_010.uv_layers.new(name='UVMap')
_uv.uv.foreach_set('vector', [0.375, 0.0, 0.375, 0.25, 0.625, 0.25, 0.625, 0.0, 0.375, 0.25, 0.375, 0.5, 0.625, 0.5, 0.625, 0.25, 0.375, 0.5, 0.375, 0.75, 0.625, 0.75, 0.625, 0.5, 0.375, 0.75, 0.375, 1.0, 0.625, 1.0, 0.625, 0.75, 0.125, 0.5, 0.125, 0.75, 0.375, 0.75, 0.375, 0.5, 0.625, 0.5, 0.625, 0.75, 0.875, 0.75, 0.875, 0.5])
me_cube_010.use_remesh_fix_poles = True
me_cube_010.use_remesh_preserve_attributes = False
me_cube_010.use_mirror_vertex_groups = False
me_cube_010.update()
me_cube_011 = bpy.data.meshes.new('Cube.011')
me_cube_011.from_pydata([(3.122, -2.961, -0.2748), (3.788, -2.915, -1.454), (3.788, -2.626, -1.454), (3.122, -2.579, -0.2748), (3.949, -2.915, -1.334), (3.335, -2.961, -0.1066), (3.949, -2.626, -1.334), (3.335, -2.579, -0.1066), (3.602, -2.915, -0.7958), (3.602, -2.626, -0.7958), (3.763, -2.626, -0.6684), (3.763, -2.915, -0.6684), (3.465, -2.629, -0.3235), (3.465, -2.629, -1.181), (3.465, -2.912, -0.3235), (3.465, -2.912, -1.181), (3.291, -2.629, -0.3235), (3.291, -2.629, -1.181), (3.291, -2.912, -0.3235), (3.291, -2.912, -1.181), (3.351, -2.629, -0.728), (3.351, -2.912, -0.728), (3.177, -2.912, -0.728), (3.177, -2.629, -0.728)], [], [(8, 0, 3, 9), (9, 3, 7, 10), (10, 7, 5, 11), (11, 5, 0, 8), (2, 6, 4, 1), (7, 3, 0, 5), (4, 11, 8, 1), (6, 10, 11, 4), (2, 9, 10, 6), (1, 8, 9, 2), (20, 21, 15, 13), (21, 22, 19, 15), (22, 23, 17, 19), (23, 20, 13, 17), (14, 12, 16, 18), (19, 17, 13, 15), (16, 12, 20, 23), (18, 16, 23, 22), (14, 18, 22, 21), (12, 14, 21, 20)])
_uv = me_cube_011.uv_layers.new(name='UVMap')
_uv.uv.foreach_set('vector', [0.5, 0.0, 0.625, 0.0, 0.625, 0.25, 0.5, 0.25, 0.5, 0.25, 0.625, 0.25, 0.625, 0.5, 0.5, 0.5, 0.5, 0.5, 0.625, 0.5, 0.625, 0.75, 0.5, 0.75, 0.5, 0.75, 0.625, 0.75, 0.625, 1.0, 0.5, 1.0, 0.125, 0.5, 0.375, 0.5, 0.375, 0.75, 0.125, 0.75, 0.625, 0.5, 0.875, 0.5, 0.875, 0.75, 0.625, 0.75, 0.375, 0.75, 0.5, 0.75, 0.5, 1.0, 0.375, 1.0, 0.375, 0.5, 0.5, 0.5, 0.5, 0.75, 0.375, 0.75, 0.375, 0.25, 0.5, 0.25, 0.5, 0.5, 0.375, 0.5, 0.375, 0.0, 0.5, 0.0, 0.5, 0.25, 0.375, 0.25, 0.5, 0.0, 0.5, 0.25, 0.625, 0.25, 0.625, 0.0, 0.5, 0.25, 0.5, 0.5, 0.625, 0.5, 0.625, 0.25, 0.5, 0.5, 0.5, 0.75, 0.625, 0.75, 0.625, 0.5, 0.5, 0.75, 0.5, 1.0, 0.625, 1.0, 0.625, 0.75, 0.125, 0.5, 0.125, 0.75, 0.375, 0.75, 0.375, 0.5, 0.625, 0.5, 0.625, 0.75, 0.875, 0.75, 0.875, 0.5, 0.375, 0.75, 0.375, 1.0, 0.5, 1.0, 0.5, 0.75, 0.375, 0.5, 0.375, 0.75, 0.5, 0.75, 0.5, 0.5, 0.375, 0.25, 0.375, 0.5, 0.5, 0.5, 0.5, 0.25, 0.375, 0.0, 0.375, 0.25, 0.5, 0.25, 0.5, 0.0])
me_cube_011.use_remesh_fix_poles = True
me_cube_011.use_remesh_preserve_attributes = False
me_cube_011.use_mirror_vertex_groups = False
me_cube_011.update()
me_cube_012 = bpy.data.meshes.new('Cube.012')
me_cube_012.from_pydata([(1.168, -2.983, -3.495), (1.266, -2.839, -4.385), (1.168, -3.534, -3.507), (1.266, -3.911, -4.413), (0.3085, -2.983, -3.495), (0.2107, -2.839, -4.471), (0.3085, -3.534, -3.507), (0.2107, -3.911, -4.5), (1.266, -2.849, -3.946), (1.266, -3.942, -3.897), (0.2107, -3.942, -3.897), (0.2107, -2.849, -3.946), (1.266, -3.911, -4.413), (0.2107, -3.911, -4.5), (1.266, -3.942, -3.897), (0.2107, -3.942, -3.897), (1.119, -5.123, -4.465), (0.3574, -5.123, -4.465), (1.119, -5.123, -4.143), (0.3574, -5.123, -4.143)], [], [(8, 9, 3, 1), (10, 15, 14, 9), (10, 11, 5, 7), (11, 8, 1, 5), (2, 0, 4, 6), (7, 5, 1, 3), (4, 0, 8, 11), (6, 4, 11, 10), (2, 6, 10, 9), (0, 2, 9, 8), (13, 17, 19, 15), (3, 12, 13, 7), (7, 13, 15, 10), (9, 14, 12, 3), (18, 19, 17, 16), (12, 16, 17, 13), (15, 19, 18, 14), (14, 18, 16, 12)])
_uv = me_cube_012.uv_layers.new(name='UVMap')
_uv.uv.foreach_set('vector', [0.5, 0.0, 0.5, 0.25, 0.625, 0.25, 0.625, 0.0, 0.5, 0.5, 0.5, 0.5, 0.5, 0.25, 0.5, 0.25, 0.5, 0.5, 0.5, 0.75, 0.625, 0.75, 0.625, 0.5, 0.5, 0.75, 0.5, 1.0, 0.625, 1.0, 0.625, 0.75, 0.125, 0.5, 0.125, 0.75, 0.375, 0.75, 0.375, 0.5, 0.625, 0.5, 0.625, 0.75, 0.875, 0.75, 0.875, 0.5, 0.375, 0.75, 0.375, 1.0, 0.5, 1.0, 0.5, 0.75, 0.375, 0.5, 0.375, 0.75, 0.5, 0.75, 0.5, 0.5, 0.375, 0.25, 0.375, 0.5, 0.5, 0.5, 0.5, 0.25, 0.375, 0.0, 0.375, 0.25, 0.5, 0.25, 0.5, 0.0, 0.625, 0.5, 0.625, 0.5, 0.5, 0.5, 0.5, 0.5, 0.875, 0.5, 0.875, 0.5, 0.625, 0.5, 0.625, 0.5, 0.625, 0.5, 0.625, 0.5, 0.5, 0.5, 0.5, 0.5, 0.5, 0.25, 0.5, 0.25, 0.625, 0.25, 0.625, 0.25, 0.5, 0.25, 0.5, 0.5, 0.625, 0.5, 0.625, 0.25, 0.875, 0.5, 0.875, 0.5, 0.625, 0.5, 0.625, 0.5, 0.5, 0.5, 0.5, 0.5, 0.5, 0.25, 0.5, 0.25, 0.5, 0.25, 0.5, 0.25, 0.625, 0.25, 0.625, 0.25])
me_cube_012.use_remesh_fix_poles = True
me_cube_012.use_remesh_preserve_attributes = False
me_cube_012.use_mirror_vertex_groups = False
me_cube_012.update()
me_cube_015 = bpy.data.meshes.new('Cube.015')
me_cube_015.from_pydata([(1.168, -2.983, -3.495), (1.266, -2.839, -4.385), (1.168, -3.534, -3.507), (1.266, -3.911, -4.413), (0.3085, -2.983, -3.495), (0.2107, -2.839, -4.471), (0.3085, -3.534, -3.507), (0.2107, -3.911, -4.5), (1.266, -2.849, -3.946), (1.266, -3.942, -3.897), (0.2107, -3.942, -3.897), (0.2107, -2.849, -3.946), (1.266, -3.911, -4.413), (0.2107, -3.911, -4.5), (1.266, -3.942, -3.897), (0.2107, -3.942, -3.897), (1.119, -5.123, -4.465), (0.3574, -5.123, -4.465), (1.119, -5.123, -4.143), (0.3574, -5.123, -4.143)], [], [(8, 9, 3, 1), (10, 15, 14, 9), (10, 11, 5, 7), (11, 8, 1, 5), (2, 0, 4, 6), (7, 5, 1, 3), (4, 0, 8, 11), (6, 4, 11, 10), (2, 6, 10, 9), (0, 2, 9, 8), (13, 17, 19, 15), (3, 12, 13, 7), (7, 13, 15, 10), (9, 14, 12, 3), (18, 19, 17, 16), (12, 16, 17, 13), (15, 19, 18, 14), (14, 18, 16, 12)])
_uv = me_cube_015.uv_layers.new(name='UVMap')
_uv.uv.foreach_set('vector', [0.5, 0.0, 0.5, 0.25, 0.625, 0.25, 0.625, 0.0, 0.5, 0.5, 0.5, 0.5, 0.5, 0.25, 0.5, 0.25, 0.5, 0.5, 0.5, 0.75, 0.625, 0.75, 0.625, 0.5, 0.5, 0.75, 0.5, 1.0, 0.625, 1.0, 0.625, 0.75, 0.125, 0.5, 0.125, 0.75, 0.375, 0.75, 0.375, 0.5, 0.625, 0.5, 0.625, 0.75, 0.875, 0.75, 0.875, 0.5, 0.375, 0.75, 0.375, 1.0, 0.5, 1.0, 0.5, 0.75, 0.375, 0.5, 0.375, 0.75, 0.5, 0.75, 0.5, 0.5, 0.375, 0.25, 0.375, 0.5, 0.5, 0.5, 0.5, 0.25, 0.375, 0.0, 0.375, 0.25, 0.5, 0.25, 0.5, 0.0, 0.625, 0.5, 0.625, 0.5, 0.5, 0.5, 0.5, 0.5, 0.875, 0.5, 0.875, 0.5, 0.625, 0.5, 0.625, 0.5, 0.625, 0.5, 0.625, 0.5, 0.5, 0.5, 0.5, 0.5, 0.5, 0.25, 0.5, 0.25, 0.625, 0.25, 0.625, 0.25, 0.5, 0.25, 0.5, 0.5, 0.625, 0.5, 0.625, 0.25, 0.875, 0.5, 0.875, 0.5, 0.625, 0.5, 0.625, 0.5, 0.5, 0.5, 0.5, 0.5, 0.5, 0.25, 0.5, 0.25, 0.5, 0.25, 0.5, 0.25, 0.625, 0.25, 0.625, 0.25])
me_cube_015.use_remesh_fix_poles = True
me_cube_015.use_remesh_preserve_attributes = False
me_cube_015.use_mirror_vertex_groups = False
me_cube_015.update()
me_cube_016 = bpy.data.meshes.new('Cube.016')
me_cube_016.from_pydata([(1.718, 0.5106, -1.868), (1.274, 0.8332, -2.208), (1.888, 1.033, -2.208), (2.267, 0.5106, -2.208), (1.888, -0.01136, -2.208), (1.274, 0.188, -2.208), (1.549, 1.033, -2.756), (2.162, 0.8332, -2.756), (2.162, 0.188, -2.756), (1.549, -0.01136, -2.756), (1.169, 0.5106, -2.756), (1.718, 0.5106, -3.096), (1.818, 0.8174, -1.96), (1.457, 0.7002, -1.96), (1.557, 1.007, -2.159), (1.196, 0.5106, -2.159), (1.457, 0.321, -1.96), (2.041, 0.5106, -1.96), (2.141, 0.8174, -2.159), (1.818, 0.2038, -1.96), (2.141, 0.2038, -2.159), (1.557, 0.01419, -2.159), (1.135, 0.7002, -2.482), (1.135, 0.321, -2.482), (1.718, 1.124, -2.482), (1.358, 1.007, -2.482), (2.302, 0.7002, -2.482), (2.079, 1.007, -2.482), (2.079, 0.01419, -2.482), (2.302, 0.321, -2.482), (1.358, 0.01419, -2.482), (1.718, -0.103, -2.482), (1.296, 0.8174, -2.805), (1.88, 1.007, -2.805), (2.24, 0.5106, -2.805), (1.88, 0.01419, -2.805), (1.296, 0.2038, -2.805), (1.619, 0.8174, -3.004), (1.396, 0.5106, -3.004), (1.979, 0.7002, -3.004), (1.979, 0.321, -3.004), (1.619, 0.2038, -3.004)], [], [(0, 12, 13), (1, 15, 13), (0, 17, 12), (0, 19, 17), (0, 16, 19), (1, 22, 15), (2, 24, 14), (3, 26, 18), (4, 28, 20), (5, 30, 21), (1, 25, 22), (2, 27, 24), (3, 29, 26), (4, 31, 28), (5, 23, 30), (6, 37, 32), (7, 39, 33), (8, 40, 34), (9, 41, 35), (10, 38, 36), (38, 11, 41), (38, 41, 36), (36, 41, 9), (41, 11, 40), (41, 40, 35), (35, 40, 8), (40, 11, 39), (40, 39, 34), (34, 39, 7), (39, 11, 37), (39, 37, 33), (33, 37, 6), (37, 11, 38), (37, 38, 32), (32, 38, 10), (23, 10, 36), (23, 36, 30), (30, 36, 9), (31, 9, 35), (31, 35, 28), (28, 35, 8), (29, 8, 34), (29, 34, 26), (26, 34, 7), (27, 7, 33), (27, 33, 24), (24, 33, 6), (25, 6, 32), (25, 32, 22), (22, 32, 10), (30, 9, 31), (30, 31, 21), (21, 31, 4), (28, 8, 29), (28, 29, 20), (20, 29, 3), (26, 7, 27), (26, 27, 18), (18, 27, 2), (24, 6, 25), (24, 25, 14), (14, 25, 1), (22, 10, 23), (22, 23, 15), (15, 23, 5), (16, 5, 21), (16, 21, 19), (19, 21, 4), (19, 4, 20), (19, 20, 17), (17, 20, 3), (17, 3, 18), (17, 18, 12), (12, 18, 2), (15, 5, 16), (15, 16, 13), (13, 16, 0), (12, 2, 14), (12, 14, 13), (13, 14, 1)])
_uv = me_cube_016.uv_layers.new(name='UVMap')
_uv.uv.foreach_set('vector', [0.8182, 0.0, 0.8636, 0.07873, 0.7727, 0.07873, 0.7273, 0.1575, 0.6364, 0.1575, 0.6818, 0.07873, 0.09091, 0.0, 0.1364, 0.07873, 0.04545, 0.07873, 0.2727, 0.0, 0.3182, 0.07873, 0.2273, 0.07873, 0.4545, 0.0, 0.5, 0.07873, 0.4091, 0.07873, 0.7273, 0.1575, 0.6818, 0.2362, 0.6364, 0.1575, 0.9091, 0.1575, 0.8636, 0.2362, 0.8182, 0.1575, 0.1818, 0.1575, 0.1364, 0.2362, 0.09091, 0.1575, 0.3636, 0.1575, 0.3182, 0.2362, 0.2727, 0.1575, 0.5455, 0.1575, 0.5, 0.2362, 0.4545, 0.1575, 0.7273, 0.1575, 0.7727, 0.2362, 0.6818, 0.2362, 0.9091, 0.1575, 0.9545, 0.2362, 0.8636, 0.2362, 0.1818, 0.1575, 0.2273, 0.2362, 0.1364, 0.2362, 0.3636, 0.1575, 0.4091, 0.2362, 0.3182, 0.2362, 0.5455, 0.1575, 0.5909, 0.2362, 0.5, 0.2362, 0.8182, 0.3149, 0.7727, 0.3937, 0.7273, 0.3149, 1.0, 0.3149, 0.9545, 0.3937, 0.9091, 0.3149, 0.2727, 0.3149, 0.2273, 0.3937, 0.1818, 0.3149, 0.4545, 0.3149, 0.4091, 0.3937, 0.3636, 0.3149, 0.6364, 0.3149, 0.5909, 0.3937, 0.5455, 0.3149, 0.5909, 0.3937, 0.5455, 0.4724, 0.5, 0.3937, 0.5909, 0.3937, 0.5, 0.3937, 0.5455, 0.3149, 0.5455, 0.3149, 0.5, 0.3937, 0.4545, 0.3149, 0.4091, 0.3937, 0.3636, 0.4724, 0.3182, 0.3937, 0.4091, 0.3937, 0.3182, 0.3937, 0.3636, 0.3149, 0.3636, 0.3149, 0.3182, 0.3937, 0.2727, 0.3149, 0.2273, 0.3937, 0.1818, 0.4724, 0.1364, 0.3937, 0.2273, 0.3937, 0.1364, 0.3937, 0.1818, 0.3149, 0.1818, 0.3149, 0.1364, 0.3937, 0.09091, 0.3149, 0.9545, 0.3937, 0.9091, 0.4724, 0.8636, 0.3937, 0.9545, 0.3937, 0.8636, 0.3937, 0.9091, 0.3149, 0.9091, 0.3149, 0.8636, 0.3937, 0.8182, 0.3149, 0.7727, 0.3937, 0.7273, 0.4724, 0.6818, 0.3937, 0.7727, 0.3937, 0.6818, 0.3937, 0.7273, 0.3149, 0.7273, 0.3149, 0.6818, 0.3937, 0.6364, 0.3149, 0.5909, 0.2362, 0.6364, 0.3149, 0.5455, 0.3149, 0.5909, 0.2362, 0.5455, 0.3149, 0.5, 0.2362, 0.5, 0.2362, 0.5455, 0.3149, 0.4545, 0.3149, 0.4091, 0.2362, 0.4545, 0.3149, 0.3636, 0.3149, 0.4091, 0.2362, 0.3636, 0.3149, 0.3182, 0.2362, 0.3182, 0.2362, 0.3636, 0.3149, 0.2727, 0.3149, 0.2273, 0.2362, 0.2727, 0.3149, 0.1818, 0.3149, 0.2273, 0.2362, 0.1818, 0.3149, 0.1364, 0.2362, 0.1364, 0.2362, 0.1818, 0.3149, 0.09091, 0.3149, 0.9545, 0.2362, 1.0, 0.3149, 0.9091, 0.3149, 0.9545, 0.2362, 0.9091, 0.3149, 0.8636, 0.2362, 0.8636, 0.2362, 0.9091, 0.3149, 0.8182, 0.3149, 0.7727, 0.2362, 0.8182, 0.3149, 0.7273, 0.3149, 0.7727, 0.2362, 0.7273, 0.3149, 0.6818, 0.2362, 0.6818, 0.2362, 0.7273, 0.3149, 0.6364, 0.3149, 0.5, 0.2362, 0.4545, 0.3149, 0.4091, 0.2362, 0.5, 0.2362, 0.4091, 0.2362, 0.4545, 0.1575, 0.4545, 0.1575, 0.4091, 0.2362, 0.3636, 0.1575, 0.3182, 0.2362, 0.2727, 0.3149, 0.2273, 0.2362, 0.3182, 0.2362, 0.2273, 0.2362, 0.2727, 0.1575, 0.2727, 0.1575, 0.2273, 0.2362, 0.1818, 0.1575, 0.1364, 0.2362, 0.09091, 0.3149, 0.04545, 0.2362, 0.1364, 0.2362, 0.04545, 0.2362, 0.09091, 0.1575, 0.09091, 0.1575, 0.04545, 0.2362, 0.0, 0.1575, 0.8636, 0.2362, 0.8182, 0.3149, 0.7727, 0.2362, 0.8636, 0.2362, 0.7727, 0.2362, 0.8182, 0.1575, 0.8182, 0.1575, 0.7727, 0.2362, 0.7273, 0.1575, 0.6818, 0.2362, 0.6364, 0.3149, 0.5909, 0.2362, 0.6818, 0.2362, 0.5909, 0.2362, 0.6364, 0.1575, 0.6364, 0.1575, 0.5909, 0.2362, 0.5455, 0.1575, 0.5, 0.07873, 0.5455, 0.1575, 0.4545, 0.1575, 0.5, 0.07873, 0.4545, 0.1575, 0.4091, 0.07873, 0.4091, 0.07873, 0.4545, 0.1575, 0.3636, 0.1575, 0.3182, 0.07873, 0.3636, 0.1575, 0.2727, 0.1575, 0.3182, 0.07873, 0.2727, 0.1575, 0.2273, 0.07873, 0.2273, 0.07873, 0.2727, 0.1575, 0.1818, 0.1575, 0.1364, 0.07873, 0.1818, 0.1575, 0.09091, 0.1575, 0.1364, 0.07873, 0.09091, 0.1575, 0.04545, 0.07873, 0.04545, 0.07873, 0.09091, 0.1575, 0.0, 0.1575, 0.6364, 0.1575, 0.5455, 0.1575, 0.5909, 0.07873, 0.6364, 0.1575, 0.5909, 0.07873, 0.6818, 0.07873, 0.6818, 0.07873, 0.5909, 0.07873, 0.6364, 0.0, 0.8636, 0.07873, 0.9091, 0.1575, 0.8182, 0.1575, 0.8636, 0.07873, 0.8182, 0.1575, 0.7727, 0.07873, 0.7727, 0.07873, 0.8182, 0.1575, 0.7273, 0.1575])
me_cube_016.use_remesh_fix_poles = True
me_cube_016.use_remesh_preserve_attributes = False
me_cube_016.use_mirror_vertex_groups = False
me_cube_016.update()
me_icosphere_002 = bpy.data.meshes.new('Icosphere.002')
me_icosphere_002.from_pydata([(0.0, 0.0, -1.0), (0.7236, -0.5257, -0.4472), (-0.2764, -0.8506, -0.4472), (-0.8944, 0.0, -0.4472), (-0.2764, 0.8506, -0.4472), (0.7236, 0.5257, -0.4472), (0.2764, -0.8506, 0.4472), (-0.7236, -0.5257, 0.4472), (-0.7236, 0.5257, 0.4472), (0.2764, 0.8506, 0.4472), (0.8944, 0.0, 0.4472), (0.0, 0.0, 1.0), (-0.1625, -0.5, -0.8507), (0.4253, -0.309, -0.8507), (0.2629, -0.809, -0.5257), (0.8506, 0.0, -0.5257), (0.4253, 0.309, -0.8507), (-0.5257, 0.0, -0.8507), (-0.6882, -0.5, -0.5257), (-0.1625, 0.5, -0.8507), (-0.6882, 0.5, -0.5257), (0.2629, 0.809, -0.5257), (0.9511, -0.309, 0.0), (0.9511, 0.309, 0.0), (0.0, -1.0, 0.0), (0.5878, -0.809, 0.0), (-0.9511, -0.309, 0.0), (-0.5878, -0.809, 0.0), (-0.5878, 0.809, 0.0), (-0.9511, 0.309, 0.0), (0.5878, 0.809, 0.0), (0.0, 1.0, 0.0), (0.6882, -0.5, 0.5257), (-0.2629, -0.809, 0.5257), (-0.8506, 0.0, 0.5257), (-0.2629, 0.809, 0.5257), (0.6882, 0.5, 0.5257), (0.1625, -0.5, 0.8507), (0.5257, 0.0, 0.8507), (-0.4253, -0.309, 0.8507), (-0.4253, 0.309, 0.8507), (0.1625, 0.5, 0.8507)], [], [(0, 13, 12), (1, 13, 15), (0, 12, 17), (0, 17, 19), (0, 19, 16), (1, 15, 22), (2, 14, 24), (3, 18, 26), (4, 20, 28), (5, 21, 30), (1, 22, 25), (2, 24, 27), (3, 26, 29), (4, 28, 31), (5, 30, 23), (6, 32, 37), (7, 33, 39), (8, 34, 40), (9, 35, 41), (10, 36, 38), (38, 41, 11), (38, 36, 41), (36, 9, 41), (41, 40, 11), (41, 35, 40), (35, 8, 40), (40, 39, 11), (40, 34, 39), (34, 7, 39), (39, 37, 11), (39, 33, 37), (33, 6, 37), (37, 38, 11), (37, 32, 38), (32, 10, 38), (23, 36, 10), (23, 30, 36), (30, 9, 36), (31, 35, 9), (31, 28, 35), (28, 8, 35), (29, 34, 8), (29, 26, 34), (26, 7, 34), (27, 33, 7), (27, 24, 33), (24, 6, 33), (25, 32, 6), (25, 22, 32), (22, 10, 32), (30, 31, 9), (30, 21, 31), (21, 4, 31), (28, 29, 8), (28, 20, 29), (20, 3, 29), (26, 27, 7), (26, 18, 27), (18, 2, 27), (24, 25, 6), (24, 14, 25), (14, 1, 25), (22, 23, 10), (22, 15, 23), (15, 5, 23), (16, 21, 5), (16, 19, 21), (19, 4, 21), (19, 20, 4), (19, 17, 20), (17, 3, 20), (17, 18, 3), (17, 12, 18), (12, 2, 18), (15, 16, 5), (15, 13, 16), (13, 0, 16), (12, 14, 2), (12, 13, 14), (13, 1, 14)])
_uv = me_icosphere_002.uv_layers.new(name='UVMap')
_uv.uv.foreach_set('vector', [0.8182, 0.0, 0.7727, 0.07873, 0.8636, 0.07873, 0.7273, 0.1575, 0.6818, 0.07873, 0.6364, 0.1575, 0.09091, 0.0, 0.04545, 0.07873, 0.1364, 0.07873, 0.2727, 0.0, 0.2273, 0.07873, 0.3182, 0.07873, 0.4545, 0.0, 0.4091, 0.07873, 0.5, 0.07873, 0.7273, 0.1575, 0.6364, 0.1575, 0.6818, 0.2362, 0.9091, 0.1575, 0.8182, 0.1575, 0.8636, 0.2362, 0.1818, 0.1575, 0.09091, 0.1575, 0.1364, 0.2362, 0.3636, 0.1575, 0.2727, 0.1575, 0.3182, 0.2362, 0.5455, 0.1575, 0.4545, 0.1575, 0.5, 0.2362, 0.7273, 0.1575, 0.6818, 0.2362, 0.7727, 0.2362, 0.9091, 0.1575, 0.8636, 0.2362, 0.9545, 0.2362, 0.1818, 0.1575, 0.1364, 0.2362, 0.2273, 0.2362, 0.3636, 0.1575, 0.3182, 0.2362, 0.4091, 0.2362, 0.5455, 0.1575, 0.5, 0.2362, 0.5909, 0.2362, 0.8182, 0.3149, 0.7273, 0.3149, 0.7727, 0.3937, 1.0, 0.3149, 0.9091, 0.3149, 0.9545, 0.3937, 0.2727, 0.3149, 0.1818, 0.3149, 0.2273, 0.3937, 0.4545, 0.3149, 0.3636, 0.3149, 0.4091, 0.3937, 0.6364, 0.3149, 0.5455, 0.3149, 0.5909, 0.3937, 0.5909, 0.3937, 0.5, 0.3937, 0.5455, 0.4724, 0.5909, 0.3937, 0.5455, 0.3149, 0.5, 0.3937, 0.5455, 0.3149, 0.4545, 0.3149, 0.5, 0.3937, 0.4091, 0.3937, 0.3182, 0.3937, 0.3636, 0.4724, 0.4091, 0.3937, 0.3636, 0.3149, 0.3182, 0.3937, 0.3636, 0.3149, 0.2727, 0.3149, 0.3182, 0.3937, 0.2273, 0.3937, 0.1364, 0.3937, 0.1818, 0.4724, 0.2273, 0.3937, 0.1818, 0.3149, 0.1364, 0.3937, 0.1818, 0.3149, 0.09091, 0.3149, 0.1364, 0.3937, 0.9545, 0.3937, 0.8636, 0.3937, 0.9091, 0.4724, 0.9545, 0.3937, 0.9091, 0.3149, 0.8636, 0.3937, 0.9091, 0.3149, 0.8182, 0.3149, 0.8636, 0.3937, 0.7727, 0.3937, 0.6818, 0.3937, 0.7273, 0.4724, 0.7727, 0.3937, 0.7273, 0.3149, 0.6818, 0.3937, 0.7273, 0.3149, 0.6364, 0.3149, 0.6818, 0.3937, 0.5909, 0.2362, 0.5455, 0.3149, 0.6364, 0.3149, 0.5909, 0.2362, 0.5, 0.2362, 0.5455, 0.3149, 0.5, 0.2362, 0.4545, 0.3149, 0.5455, 0.3149, 0.4091, 0.2362, 0.3636, 0.3149, 0.4545, 0.3149, 0.4091, 0.2362, 0.3182, 0.2362, 0.3636, 0.3149, 0.3182, 0.2362, 0.2727, 0.3149, 0.3636, 0.3149, 0.2273, 0.2362, 0.1818, 0.3149, 0.2727, 0.3149, 0.2273, 0.2362, 0.1364, 0.2362, 0.1818, 0.3149, 0.1364, 0.2362, 0.09091, 0.3149, 0.1818, 0.3149, 0.9545, 0.2362, 0.9091, 0.3149, 1.0, 0.3149, 0.9545, 0.2362, 0.8636, 0.2362, 0.9091, 0.3149, 0.8636, 0.2362, 0.8182, 0.3149, 0.9091, 0.3149, 0.7727, 0.2362, 0.7273, 0.3149, 0.8182, 0.3149, 0.7727, 0.2362, 0.6818, 0.2362, 0.7273, 0.3149, 0.6818, 0.2362, 0.6364, 0.3149, 0.7273, 0.3149, 0.5, 0.2362, 0.4091, 0.2362, 0.4545, 0.3149, 0.5, 0.2362, 0.4545, 0.1575, 0.4091, 0.2362, 0.4545, 0.1575, 0.3636, 0.1575, 0.4091, 0.2362, 0.3182, 0.2362, 0.2273, 0.2362, 0.2727, 0.3149, 0.3182, 0.2362, 0.2727, 0.1575, 0.2273, 0.2362, 0.2727, 0.1575, 0.1818, 0.1575, 0.2273, 0.2362, 0.1364, 0.2362, 0.04545, 0.2362, 0.09091, 0.3149, 0.1364, 0.2362, 0.09091, 0.1575, 0.04545, 0.2362, 0.09091, 0.1575, 0.0, 0.1575, 0.04545, 0.2362, 0.8636, 0.2362, 0.7727, 0.2362, 0.8182, 0.3149, 0.8636, 0.2362, 0.8182, 0.1575, 0.7727, 0.2362, 0.8182, 0.1575, 0.7273, 0.1575, 0.7727, 0.2362, 0.6818, 0.2362, 0.5909, 0.2362, 0.6364, 0.3149, 0.6818, 0.2362, 0.6364, 0.1575, 0.5909, 0.2362, 0.6364, 0.1575, 0.5455, 0.1575, 0.5909, 0.2362, 0.5, 0.07873, 0.4545, 0.1575, 0.5455, 0.1575, 0.5, 0.07873, 0.4091, 0.07873, 0.4545, 0.1575, 0.4091, 0.07873, 0.3636, 0.1575, 0.4545, 0.1575, 0.3182, 0.07873, 0.2727, 0.1575, 0.3636, 0.1575, 0.3182, 0.07873, 0.2273, 0.07873, 0.2727, 0.1575, 0.2273, 0.07873, 0.1818, 0.1575, 0.2727, 0.1575, 0.1364, 0.07873, 0.09091, 0.1575, 0.1818, 0.1575, 0.1364, 0.07873, 0.04545, 0.07873, 0.09091, 0.1575, 0.04545, 0.07873, 0.0, 0.1575, 0.09091, 0.1575, 0.6364, 0.1575, 0.5909, 0.07873, 0.5455, 0.1575, 0.6364, 0.1575, 0.6818, 0.07873, 0.5909, 0.07873, 0.6818, 0.07873, 0.6364, 0.0, 0.5909, 0.07873, 0.8636, 0.07873, 0.8182, 0.1575, 0.9091, 0.1575, 0.8636, 0.07873, 0.7727, 0.07873, 0.8182, 0.1575, 0.7727, 0.07873, 0.7273, 0.1575, 0.8182, 0.1575])
me_icosphere_002.use_remesh_fix_poles = True
me_icosphere_002.use_remesh_preserve_attributes = False
me_icosphere_002.use_mirror_vertex_groups = False
me_icosphere_002.update()
me_cube_017 = bpy.data.meshes.new('Cube.017')
me_cube_017.from_pydata([(0.4864, -9.136, -0.9114), (-2.464, -9.482, 0.5408), (0.4864, -7.29, -0.9114), (-2.464, -7.025, 0.5408), (2.039, -9.177, -0.5186), (-0.4519, -9.482, 1.097), (2.039, -7.332, -0.5186), (-0.4519, -7.025, 1.097)], [], [(0, 1, 3, 2), (2, 3, 7, 6), (6, 7, 5, 4), (4, 5, 1, 0), (2, 6, 4, 0), (7, 3, 1, 5)])
_uv = me_cube_017.uv_layers.new(name='UVMap')
_uv.uv.foreach_set('vector', [0.375, 0.0, 0.625, 0.0, 0.625, 0.25, 0.375, 0.25, 0.375, 0.25, 0.625, 0.25, 0.625, 0.5, 0.375, 0.5, 0.375, 0.5, 0.625, 0.5, 0.625, 0.75, 0.375, 0.75, 0.375, 0.75, 0.625, 0.75, 0.625, 1.0, 0.375, 1.0, 0.125, 0.5, 0.375, 0.5, 0.375, 0.75, 0.125, 0.75, 0.625, 0.5, 0.875, 0.5, 0.875, 0.75, 0.625, 0.75])
me_cube_017.use_remesh_fix_poles = True
me_cube_017.use_remesh_preserve_attributes = False
me_cube_017.use_mirror_vertex_groups = False
me_cube_017.update()
me_cube_018 = bpy.data.meshes.new('Cube.018')
me_cube_018.from_pydata([(0.4864, -9.136, -0.9114), (0.4864, -7.29, -0.9114), (2.107, -7.453, -0.6301), (4.768, -7.753, -2.101), (2.107, -9.075, -0.6301), (4.768, -8.775, -2.101), (0.9096, -7.453, -1.021), (4.014, -7.753, -2.347), (0.9096, -9.075, -1.021), (4.014, -8.775, -2.347)], [(1, 0)], [(2, 4, 5, 3), (4, 8, 9, 5), (8, 6, 7, 9), (6, 2, 3, 7), (4, 2, 6, 8), (9, 7, 3, 5)])
_uv = me_cube_018.uv_layers.new(name='UVMap')
_uv.uv.foreach_set('vector', [0.375, 0.0, 0.375, 0.25, 0.625, 0.25, 0.625, 0.0, 0.375, 0.25, 0.375, 0.5, 0.625, 0.5, 0.625, 0.25, 0.375, 0.5, 0.375, 0.75, 0.625, 0.75, 0.625, 0.5, 0.375, 0.75, 0.375, 1.0, 0.625, 1.0, 0.625, 0.75, 0.125, 0.5, 0.125, 0.75, 0.375, 0.75, 0.375, 0.5, 0.625, 0.5, 0.625, 0.75, 0.875, 0.75, 0.875, 0.5])
me_cube_018.use_remesh_fix_poles = True
me_cube_018.use_remesh_preserve_attributes = False
me_cube_018.use_mirror_vertex_groups = False
me_cube_018.update()
me_cube_019 = bpy.data.meshes.new('Cube.019')
me_cube_019.from_pydata([(3.122, -2.961, -0.2748), (3.788, -2.915, -1.454), (3.788, -2.626, -1.454), (3.122, -2.579, -0.2748), (3.949, -2.915, -1.334), (3.335, -2.961, -0.1066), (3.949, -2.626, -1.334), (3.335, -2.579, -0.1066), (3.602, -2.915, -0.7958), (3.602, -2.626, -0.7958), (3.763, -2.626, -0.6684), (3.763, -2.915, -0.6684), (3.465, -2.629, -0.3235), (3.465, -2.629, -1.181), (3.465, -2.912, -0.3235), (3.465, -2.912, -1.181), (3.291, -2.629, -0.3235), (3.291, -2.629, -1.181), (3.291, -2.912, -0.3235), (3.291, -2.912, -1.181), (3.351, -2.629, -0.728), (3.351, -2.912, -0.728), (3.177, -2.912, -0.728), (3.177, -2.629, -0.728)], [], [(8, 0, 3, 9), (9, 3, 7, 10), (10, 7, 5, 11), (11, 5, 0, 8), (2, 6, 4, 1), (7, 3, 0, 5), (4, 11, 8, 1), (6, 10, 11, 4), (2, 9, 10, 6), (1, 8, 9, 2), (20, 21, 15, 13), (21, 22, 19, 15), (22, 23, 17, 19), (23, 20, 13, 17), (14, 12, 16, 18), (19, 17, 13, 15), (16, 12, 20, 23), (18, 16, 23, 22), (14, 18, 22, 21), (12, 14, 21, 20)])
_uv = me_cube_019.uv_layers.new(name='UVMap')
_uv.uv.foreach_set('vector', [0.5, 0.0, 0.625, 0.0, 0.625, 0.25, 0.5, 0.25, 0.5, 0.25, 0.625, 0.25, 0.625, 0.5, 0.5, 0.5, 0.5, 0.5, 0.625, 0.5, 0.625, 0.75, 0.5, 0.75, 0.5, 0.75, 0.625, 0.75, 0.625, 1.0, 0.5, 1.0, 0.125, 0.5, 0.375, 0.5, 0.375, 0.75, 0.125, 0.75, 0.625, 0.5, 0.875, 0.5, 0.875, 0.75, 0.625, 0.75, 0.375, 0.75, 0.5, 0.75, 0.5, 1.0, 0.375, 1.0, 0.375, 0.5, 0.5, 0.5, 0.5, 0.75, 0.375, 0.75, 0.375, 0.25, 0.5, 0.25, 0.5, 0.5, 0.375, 0.5, 0.375, 0.0, 0.5, 0.0, 0.5, 0.25, 0.375, 0.25, 0.5, 0.0, 0.5, 0.25, 0.625, 0.25, 0.625, 0.0, 0.5, 0.25, 0.5, 0.5, 0.625, 0.5, 0.625, 0.25, 0.5, 0.5, 0.5, 0.75, 0.625, 0.75, 0.625, 0.5, 0.5, 0.75, 0.5, 1.0, 0.625, 1.0, 0.625, 0.75, 0.125, 0.5, 0.125, 0.75, 0.375, 0.75, 0.375, 0.5, 0.625, 0.5, 0.625, 0.75, 0.875, 0.75, 0.875, 0.5, 0.375, 0.75, 0.375, 1.0, 0.5, 1.0, 0.5, 0.75, 0.375, 0.5, 0.375, 0.75, 0.5, 0.75, 0.5, 0.5, 0.375, 0.25, 0.375, 0.5, 0.5, 0.5, 0.5, 0.25, 0.375, 0.0, 0.375, 0.25, 0.5, 0.25, 0.5, 0.0])
me_cube_019.use_remesh_fix_poles = True
me_cube_019.use_remesh_preserve_attributes = False
me_cube_019.use_mirror_vertex_groups = False
me_cube_019.update()
me_cube_035 = bpy.data.meshes.new('Cube.035')
me_cube_035.from_pydata([(-0.5521, -4.136, -1.034), (-1.558, -4.503, 0.8663), (-0.5521, -3.079, -0.93), (-1.558, -3.019, 1.013), (1.11, -4.147, -0.8951), (0.7777, -4.519, 1.062), (1.11, -3.09, -0.791), (0.7777, -3.034, 1.208), (-0.4392, -4.093, -1.211)], [], [(0, 1, 3, 2), (2, 3, 7, 6), (6, 7, 5, 4), (4, 5, 1, 0), (2, 6, 4, 0), (7, 3, 1, 5)])
_uv = me_cube_035.uv_layers.new(name='UVMap')
_uv.uv.foreach_set('vector', [0.375, 0.0, 0.625, 0.0, 0.625, 0.25, 0.375, 0.25, 0.375, 0.25, 0.625, 0.25, 0.625, 0.5, 0.375, 0.5, 0.375, 0.5, 0.625, 0.5, 0.625, 0.75, 0.375, 0.75, 0.375, 0.75, 0.625, 0.75, 0.625, 1.0, 0.375, 1.0, 0.125, 0.5, 0.375, 0.5, 0.375, 0.75, 0.125, 0.75, 0.625, 0.5, 0.875, 0.5, 0.875, 0.75, 0.625, 0.75])
me_cube_035.use_remesh_fix_poles = True
me_cube_035.use_remesh_preserve_attributes = False
me_cube_035.use_mirror_vertex_groups = False
me_cube_035.update()
me_cube_036 = bpy.data.meshes.new('Cube.036')
me_cube_036.from_pydata([(0.2228, -3.616, -3.49), (-0.4392, -4.093, -1.211), (0.1857, -2.926, -3.46), (-0.4392, -3.062, -1.147), (1.24, -3.621, -3.453), (1.126, -4.1, -1.154), (1.203, -2.931, -3.423), (1.126, -3.069, -1.09)], [], [(0, 1, 3, 2), (2, 3, 7, 6), (6, 7, 5, 4), (4, 5, 1, 0), (2, 6, 4, 0), (7, 3, 1, 5)])
_uv = me_cube_036.uv_layers.new(name='UVMap')
_uv.uv.foreach_set('vector', [0.375, 0.0, 0.625, 0.0, 0.625, 0.25, 0.375, 0.25, 0.375, 0.25, 0.625, 0.25, 0.625, 0.5, 0.375, 0.5, 0.375, 0.5, 0.625, 0.5, 0.625, 0.75, 0.375, 0.75, 0.375, 0.75, 0.625, 0.75, 0.625, 1.0, 0.375, 1.0, 0.125, 0.5, 0.375, 0.5, 0.375, 0.75, 0.125, 0.75, 0.625, 0.5, 0.875, 0.5, 0.875, 0.75, 0.625, 0.75])
me_cube_036.use_remesh_fix_poles = True
me_cube_036.use_remesh_preserve_attributes = False
me_cube_036.use_mirror_vertex_groups = False
me_cube_036.update()
me_cube_037 = bpy.data.meshes.new('Cube.037')
me_cube_037.from_pydata([(0.2555, -3.556, -1.346), (0.8787, -3.874, -1.157), (0.03379, -4.056, -1.159), (-0.4884, -3.584, -1.123), (0.03379, -3.112, -1.1), (0.8787, -3.291, -1.121), (0.52, -4.099, -0.8177), (-0.325, -3.92, -0.7967), (-0.325, -3.336, -0.7606), (0.52, -3.155, -0.7593), (1.042, -3.626, -0.7945), (0.2983, -3.654, -0.5717), (0.1214, -3.841, -1.304), (0.6181, -3.734, -1.303), (0.4878, -4.028, -1.193), (0.9844, -3.578, -1.171), (0.6181, -3.391, -1.282), (-0.1855, -3.564, -1.283), (-0.3158, -3.858, -1.173), (0.1214, -3.286, -1.27), (-0.3158, -3.303, -1.139), (0.4878, -3.13, -1.137), (1.08, -3.776, -0.9789), (1.08, -3.433, -0.9576), (0.2769, -4.16, -0.9933), (0.7735, -4.054, -0.9925), (-0.5267, -3.778, -0.9602), (-0.2198, -4.055, -0.9809), (-0.2198, -3.157, -0.9254), (-0.5267, -3.435, -0.939), (0.7735, -3.156, -0.9369), (0.2769, -3.05, -0.9246), (0.8696, -3.908, -0.7793), (0.06602, -4.08, -0.7805), (-0.4306, -3.632, -0.747), (0.06602, -3.183, -0.725), (0.8696, -3.353, -0.7449), (0.4323, -3.924, -0.6483), (0.7393, -3.646, -0.6347), (-0.0643, -3.819, -0.636), (-0.0643, -3.476, -0.6148), (0.4323, -3.369, -0.614)], [], [(0, 13, 12), (1, 13, 15), (0, 12, 17), (0, 17, 19), (0, 19, 16), (1, 15, 22), (2, 14, 24), (3, 18, 26), (4, 20, 28), (5, 21, 30), (1, 22, 25), (2, 24, 27), (3, 26, 29), (4, 28, 31), (5, 30, 23), (6, 32, 37), (7, 33, 39), (8, 34, 40), (9, 35, 41), (10, 36, 38), (38, 41, 11), (38, 36, 41), (36, 9, 41), (41, 40, 11), (41, 35, 40), (35, 8, 40), (40, 39, 11), (40, 34, 39), (34, 7, 39), (39, 37, 11), (39, 33, 37), (33, 6, 37), (37, 38, 11), (37, 32, 38), (32, 10, 38), (23, 36, 10), (23, 30, 36), (30, 9, 36), (31, 35, 9), (31, 28, 35), (28, 8, 35), (29, 34, 8), (29, 26, 34), (26, 7, 34), (27, 33, 7), (27, 24, 33), (24, 6, 33), (25, 32, 6), (25, 22, 32), (22, 10, 32), (30, 31, 9), (30, 21, 31), (21, 4, 31), (28, 29, 8), (28, 20, 29), (20, 3, 29), (26, 27, 7), (26, 18, 27), (18, 2, 27), (24, 25, 6), (24, 14, 25), (14, 1, 25), (22, 23, 10), (22, 15, 23), (15, 5, 23), (16, 21, 5), (16, 19, 21), (19, 4, 21), (19, 20, 4), (19, 17, 20), (17, 3, 20), (17, 18, 3), (17, 12, 18), (12, 2, 18), (15, 16, 5), (15, 13, 16), (13, 0, 16), (12, 14, 2), (12, 13, 14), (13, 1, 14)])
_uv = me_cube_037.uv_layers.new(name='UVMap')
_uv.uv.foreach_set('vector', [0.8182, 0.0, 0.7727, 0.07873, 0.8636, 0.07873, 0.7273, 0.1575, 0.6818, 0.07873, 0.6364, 0.1575, 0.09091, 0.0, 0.04545, 0.07873, 0.1364, 0.07873, 0.2727, 0.0, 0.2273, 0.07873, 0.3182, 0.07873, 0.4545, 0.0, 0.4091, 0.07873, 0.5, 0.07873, 0.7273, 0.1575, 0.6364, 0.1575, 0.6818, 0.2362, 0.9091, 0.1575, 0.8182, 0.1575, 0.8636, 0.2362, 0.1818, 0.1575, 0.09091, 0.1575, 0.1364, 0.2362, 0.3636, 0.1575, 0.2727, 0.1575, 0.3182, 0.2362, 0.5455, 0.1575, 0.4545, 0.1575, 0.5, 0.2362, 0.7273, 0.1575, 0.6818, 0.2362, 0.7727, 0.2362, 0.9091, 0.1575, 0.8636, 0.2362, 0.9545, 0.2362, 0.1818, 0.1575, 0.1364, 0.2362, 0.2273, 0.2362, 0.3636, 0.1575, 0.3182, 0.2362, 0.4091, 0.2362, 0.5455, 0.1575, 0.5, 0.2362, 0.5909, 0.2362, 0.8182, 0.3149, 0.7273, 0.3149, 0.7727, 0.3937, 1.0, 0.3149, 0.9091, 0.3149, 0.9545, 0.3937, 0.2727, 0.3149, 0.1818, 0.3149, 0.2273, 0.3937, 0.4545, 0.3149, 0.3636, 0.3149, 0.4091, 0.3937, 0.6364, 0.3149, 0.5455, 0.3149, 0.5909, 0.3937, 0.5909, 0.3937, 0.5, 0.3937, 0.5455, 0.4724, 0.5909, 0.3937, 0.5455, 0.3149, 0.5, 0.3937, 0.5455, 0.3149, 0.4545, 0.3149, 0.5, 0.3937, 0.4091, 0.3937, 0.3182, 0.3937, 0.3636, 0.4724, 0.4091, 0.3937, 0.3636, 0.3149, 0.3182, 0.3937, 0.3636, 0.3149, 0.2727, 0.3149, 0.3182, 0.3937, 0.2273, 0.3937, 0.1364, 0.3937, 0.1818, 0.4724, 0.2273, 0.3937, 0.1818, 0.3149, 0.1364, 0.3937, 0.1818, 0.3149, 0.09091, 0.3149, 0.1364, 0.3937, 0.9545, 0.3937, 0.8636, 0.3937, 0.9091, 0.4724, 0.9545, 0.3937, 0.9091, 0.3149, 0.8636, 0.3937, 0.9091, 0.3149, 0.8182, 0.3149, 0.8636, 0.3937, 0.7727, 0.3937, 0.6818, 0.3937, 0.7273, 0.4724, 0.7727, 0.3937, 0.7273, 0.3149, 0.6818, 0.3937, 0.7273, 0.3149, 0.6364, 0.3149, 0.6818, 0.3937, 0.5909, 0.2362, 0.5455, 0.3149, 0.6364, 0.3149, 0.5909, 0.2362, 0.5, 0.2362, 0.5455, 0.3149, 0.5, 0.2362, 0.4545, 0.3149, 0.5455, 0.3149, 0.4091, 0.2362, 0.3636, 0.3149, 0.4545, 0.3149, 0.4091, 0.2362, 0.3182, 0.2362, 0.3636, 0.3149, 0.3182, 0.2362, 0.2727, 0.3149, 0.3636, 0.3149, 0.2273, 0.2362, 0.1818, 0.3149, 0.2727, 0.3149, 0.2273, 0.2362, 0.1364, 0.2362, 0.1818, 0.3149, 0.1364, 0.2362, 0.09091, 0.3149, 0.1818, 0.3149, 0.9545, 0.2362, 0.9091, 0.3149, 1.0, 0.3149, 0.9545, 0.2362, 0.8636, 0.2362, 0.9091, 0.3149, 0.8636, 0.2362, 0.8182, 0.3149, 0.9091, 0.3149, 0.7727, 0.2362, 0.7273, 0.3149, 0.8182, 0.3149, 0.7727, 0.2362, 0.6818, 0.2362, 0.7273, 0.3149, 0.6818, 0.2362, 0.6364, 0.3149, 0.7273, 0.3149, 0.5, 0.2362, 0.4091, 0.2362, 0.4545, 0.3149, 0.5, 0.2362, 0.4545, 0.1575, 0.4091, 0.2362, 0.4545, 0.1575, 0.3636, 0.1575, 0.4091, 0.2362, 0.3182, 0.2362, 0.2273, 0.2362, 0.2727, 0.3149, 0.3182, 0.2362, 0.2727, 0.1575, 0.2273, 0.2362, 0.2727, 0.1575, 0.1818, 0.1575, 0.2273, 0.2362, 0.1364, 0.2362, 0.04545, 0.2362, 0.09091, 0.3149, 0.1364, 0.2362, 0.09091, 0.1575, 0.04545, 0.2362, 0.09091, 0.1575, 0.0, 0.1575, 0.04545, 0.2362, 0.8636, 0.2362, 0.7727, 0.2362, 0.8182, 0.3149, 0.8636, 0.2362, 0.8182, 0.1575, 0.7727, 0.2362, 0.8182, 0.1575, 0.7273, 0.1575, 0.7727, 0.2362, 0.6818, 0.2362, 0.5909, 0.2362, 0.6364, 0.3149, 0.6818, 0.2362, 0.6364, 0.1575, 0.5909, 0.2362, 0.6364, 0.1575, 0.5455, 0.1575, 0.5909, 0.2362, 0.5, 0.07873, 0.4545, 0.1575, 0.5455, 0.1575, 0.5, 0.07873, 0.4091, 0.07873, 0.4545, 0.1575, 0.4091, 0.07873, 0.3636, 0.1575, 0.4545, 0.1575, 0.3182, 0.07873, 0.2727, 0.1575, 0.3636, 0.1575, 0.3182, 0.07873, 0.2273, 0.07873, 0.2727, 0.1575, 0.2273, 0.07873, 0.1818, 0.1575, 0.2727, 0.1575, 0.1364, 0.07873, 0.09091, 0.1575, 0.1818, 0.1575, 0.1364, 0.07873, 0.04545, 0.07873, 0.09091, 0.1575, 0.04545, 0.07873, 0.0, 0.1575, 0.09091, 0.1575, 0.6364, 0.1575, 0.5909, 0.07873, 0.5455, 0.1575, 0.6364, 0.1575, 0.6818, 0.07873, 0.5909, 0.07873, 0.6818, 0.07873, 0.6364, 0.0, 0.5909, 0.07873, 0.8636, 0.07873, 0.8182, 0.1575, 0.9091, 0.1575, 0.8636, 0.07873, 0.7727, 0.07873, 0.8182, 0.1575, 0.7727, 0.07873, 0.7273, 0.1575, 0.8182, 0.1575])
me_cube_037.use_remesh_fix_poles = True
me_cube_037.use_remesh_preserve_attributes = False
me_cube_037.use_mirror_vertex_groups = False
me_cube_037.update()
me_cube_038 = bpy.data.meshes.new('Cube.038')
me_cube_038.from_pydata([(0.2555, -3.556, -1.346), (0.8787, -3.874, -1.157), (0.03379, -4.056, -1.159), (-0.4884, -3.584, -1.123), (0.03379, -3.112, -1.1), (0.8787, -3.291, -1.121), (0.52, -4.099, -0.8177), (-0.325, -3.92, -0.7967), (-0.325, -3.336, -0.7606), (0.52, -3.155, -0.7593), (1.042, -3.626, -0.7945), (0.2983, -3.654, -0.5717), (0.1214, -3.841, -1.304), (0.6181, -3.734, -1.303), (0.4878, -4.028, -1.193), (0.9844, -3.578, -1.171), (0.6181, -3.391, -1.282), (-0.1855, -3.564, -1.283), (-0.3158, -3.858, -1.173), (0.1214, -3.286, -1.27), (-0.3158, -3.303, -1.139), (0.4878, -3.13, -1.137), (1.08, -3.776, -0.9789), (1.08, -3.433, -0.9576), (0.2769, -4.16, -0.9933), (0.7735, -4.054, -0.9925), (-0.5267, -3.778, -0.9602), (-0.2198, -4.055, -0.9809), (-0.2198, -3.157, -0.9254), (-0.5267, -3.435, -0.939), (0.7735, -3.156, -0.9369), (0.2769, -3.05, -0.9246), (0.8696, -3.908, -0.7793), (0.06602, -4.08, -0.7805), (-0.4306, -3.632, -0.747), (0.06602, -3.183, -0.725), (0.8696, -3.353, -0.7449), (0.4323, -3.924, -0.6483), (0.7393, -3.646, -0.6347), (-0.0643, -3.819, -0.636), (-0.0643, -3.476, -0.6148), (0.4323, -3.369, -0.614)], [], [(0, 13, 12), (1, 13, 15), (0, 12, 17), (0, 17, 19), (0, 19, 16), (1, 15, 22), (2, 14, 24), (3, 18, 26), (4, 20, 28), (5, 21, 30), (1, 22, 25), (2, 24, 27), (3, 26, 29), (4, 28, 31), (5, 30, 23), (6, 32, 37), (7, 33, 39), (8, 34, 40), (9, 35, 41), (10, 36, 38), (38, 41, 11), (38, 36, 41), (36, 9, 41), (41, 40, 11), (41, 35, 40), (35, 8, 40), (40, 39, 11), (40, 34, 39), (34, 7, 39), (39, 37, 11), (39, 33, 37), (33, 6, 37), (37, 38, 11), (37, 32, 38), (32, 10, 38), (23, 36, 10), (23, 30, 36), (30, 9, 36), (31, 35, 9), (31, 28, 35), (28, 8, 35), (29, 34, 8), (29, 26, 34), (26, 7, 34), (27, 33, 7), (27, 24, 33), (24, 6, 33), (25, 32, 6), (25, 22, 32), (22, 10, 32), (30, 31, 9), (30, 21, 31), (21, 4, 31), (28, 29, 8), (28, 20, 29), (20, 3, 29), (26, 27, 7), (26, 18, 27), (18, 2, 27), (24, 25, 6), (24, 14, 25), (14, 1, 25), (22, 23, 10), (22, 15, 23), (15, 5, 23), (16, 21, 5), (16, 19, 21), (19, 4, 21), (19, 20, 4), (19, 17, 20), (17, 3, 20), (17, 18, 3), (17, 12, 18), (12, 2, 18), (15, 16, 5), (15, 13, 16), (13, 0, 16), (12, 14, 2), (12, 13, 14), (13, 1, 14)])
_uv = me_cube_038.uv_layers.new(name='UVMap')
_uv.uv.foreach_set('vector', [0.8182, 0.0, 0.7727, 0.07873, 0.8636, 0.07873, 0.7273, 0.1575, 0.6818, 0.07873, 0.6364, 0.1575, 0.09091, 0.0, 0.04545, 0.07873, 0.1364, 0.07873, 0.2727, 0.0, 0.2273, 0.07873, 0.3182, 0.07873, 0.4545, 0.0, 0.4091, 0.07873, 0.5, 0.07873, 0.7273, 0.1575, 0.6364, 0.1575, 0.6818, 0.2362, 0.9091, 0.1575, 0.8182, 0.1575, 0.8636, 0.2362, 0.1818, 0.1575, 0.09091, 0.1575, 0.1364, 0.2362, 0.3636, 0.1575, 0.2727, 0.1575, 0.3182, 0.2362, 0.5455, 0.1575, 0.4545, 0.1575, 0.5, 0.2362, 0.7273, 0.1575, 0.6818, 0.2362, 0.7727, 0.2362, 0.9091, 0.1575, 0.8636, 0.2362, 0.9545, 0.2362, 0.1818, 0.1575, 0.1364, 0.2362, 0.2273, 0.2362, 0.3636, 0.1575, 0.3182, 0.2362, 0.4091, 0.2362, 0.5455, 0.1575, 0.5, 0.2362, 0.5909, 0.2362, 0.8182, 0.3149, 0.7273, 0.3149, 0.7727, 0.3937, 1.0, 0.3149, 0.9091, 0.3149, 0.9545, 0.3937, 0.2727, 0.3149, 0.1818, 0.3149, 0.2273, 0.3937, 0.4545, 0.3149, 0.3636, 0.3149, 0.4091, 0.3937, 0.6364, 0.3149, 0.5455, 0.3149, 0.5909, 0.3937, 0.5909, 0.3937, 0.5, 0.3937, 0.5455, 0.4724, 0.5909, 0.3937, 0.5455, 0.3149, 0.5, 0.3937, 0.5455, 0.3149, 0.4545, 0.3149, 0.5, 0.3937, 0.4091, 0.3937, 0.3182, 0.3937, 0.3636, 0.4724, 0.4091, 0.3937, 0.3636, 0.3149, 0.3182, 0.3937, 0.3636, 0.3149, 0.2727, 0.3149, 0.3182, 0.3937, 0.2273, 0.3937, 0.1364, 0.3937, 0.1818, 0.4724, 0.2273, 0.3937, 0.1818, 0.3149, 0.1364, 0.3937, 0.1818, 0.3149, 0.09091, 0.3149, 0.1364, 0.3937, 0.9545, 0.3937, 0.8636, 0.3937, 0.9091, 0.4724, 0.9545, 0.3937, 0.9091, 0.3149, 0.8636, 0.3937, 0.9091, 0.3149, 0.8182, 0.3149, 0.8636, 0.3937, 0.7727, 0.3937, 0.6818, 0.3937, 0.7273, 0.4724, 0.7727, 0.3937, 0.7273, 0.3149, 0.6818, 0.3937, 0.7273, 0.3149, 0.6364, 0.3149, 0.6818, 0.3937, 0.5909, 0.2362, 0.5455, 0.3149, 0.6364, 0.3149, 0.5909, 0.2362, 0.5, 0.2362, 0.5455, 0.3149, 0.5, 0.2362, 0.4545, 0.3149, 0.5455, 0.3149, 0.4091, 0.2362, 0.3636, 0.3149, 0.4545, 0.3149, 0.4091, 0.2362, 0.3182, 0.2362, 0.3636, 0.3149, 0.3182, 0.2362, 0.2727, 0.3149, 0.3636, 0.3149, 0.2273, 0.2362, 0.1818, 0.3149, 0.2727, 0.3149, 0.2273, 0.2362, 0.1364, 0.2362, 0.1818, 0.3149, 0.1364, 0.2362, 0.09091, 0.3149, 0.1818, 0.3149, 0.9545, 0.2362, 0.9091, 0.3149, 1.0, 0.3149, 0.9545, 0.2362, 0.8636, 0.2362, 0.9091, 0.3149, 0.8636, 0.2362, 0.8182, 0.3149, 0.9091, 0.3149, 0.7727, 0.2362, 0.7273, 0.3149, 0.8182, 0.3149, 0.7727, 0.2362, 0.6818, 0.2362, 0.7273, 0.3149, 0.6818, 0.2362, 0.6364, 0.3149, 0.7273, 0.3149, 0.5, 0.2362, 0.4091, 0.2362, 0.4545, 0.3149, 0.5, 0.2362, 0.4545, 0.1575, 0.4091, 0.2362, 0.4545, 0.1575, 0.3636, 0.1575, 0.4091, 0.2362, 0.3182, 0.2362, 0.2273, 0.2362, 0.2727, 0.3149, 0.3182, 0.2362, 0.2727, 0.1575, 0.2273, 0.2362, 0.2727, 0.1575, 0.1818, 0.1575, 0.2273, 0.2362, 0.1364, 0.2362, 0.04545, 0.2362, 0.09091, 0.3149, 0.1364, 0.2362, 0.09091, 0.1575, 0.04545, 0.2362, 0.09091, 0.1575, 0.0, 0.1575, 0.04545, 0.2362, 0.8636, 0.2362, 0.7727, 0.2362, 0.8182, 0.3149, 0.8636, 0.2362, 0.8182, 0.1575, 0.7727, 0.2362, 0.8182, 0.1575, 0.7273, 0.1575, 0.7727, 0.2362, 0.6818, 0.2362, 0.5909, 0.2362, 0.6364, 0.3149, 0.6818, 0.2362, 0.6364, 0.1575, 0.5909, 0.2362, 0.6364, 0.1575, 0.5455, 0.1575, 0.5909, 0.2362, 0.5, 0.07873, 0.4545, 0.1575, 0.5455, 0.1575, 0.5, 0.07873, 0.4091, 0.07873, 0.4545, 0.1575, 0.4091, 0.07873, 0.3636, 0.1575, 0.4545, 0.1575, 0.3182, 0.07873, 0.2727, 0.1575, 0.3636, 0.1575, 0.3182, 0.07873, 0.2273, 0.07873, 0.2727, 0.1575, 0.2273, 0.07873, 0.1818, 0.1575, 0.2727, 0.1575, 0.1364, 0.07873, 0.09091, 0.1575, 0.1818, 0.1575, 0.1364, 0.07873, 0.04545, 0.07873, 0.09091, 0.1575, 0.04545, 0.07873, 0.0, 0.1575, 0.09091, 0.1575, 0.6364, 0.1575, 0.5909, 0.07873, 0.5455, 0.1575, 0.6364, 0.1575, 0.6818, 0.07873, 0.5909, 0.07873, 0.6818, 0.07873, 0.6364, 0.0, 0.5909, 0.07873, 0.8636, 0.07873, 0.8182, 0.1575, 0.9091, 0.1575, 0.8636, 0.07873, 0.7727, 0.07873, 0.8182, 0.1575, 0.7727, 0.07873, 0.7273, 0.1575, 0.8182, 0.1575])
me_cube_038.use_remesh_fix_poles = True
me_cube_038.use_remesh_preserve_attributes = False
me_cube_038.use_mirror_vertex_groups = False
me_cube_038.update()
me_cube_039 = bpy.data.meshes.new('Cube.039')
me_cube_039.from_pydata([(-0.5521, -4.136, -1.034), (-1.558, -4.503, 0.8663), (-0.5521, -3.079, -0.93), (-1.558, -3.019, 1.013), (1.11, -4.147, -0.8951), (0.7777, -4.519, 1.062), (1.11, -3.09, -0.791), (0.7777, -3.034, 1.208)], [], [(0, 1, 3, 2), (2, 3, 7, 6), (6, 7, 5, 4), (4, 5, 1, 0), (2, 6, 4, 0), (7, 3, 1, 5)])
_uv = me_cube_039.uv_layers.new(name='UVMap')
_uv.uv.foreach_set('vector', [0.375, 0.0, 0.625, 0.0, 0.625, 0.25, 0.375, 0.25, 0.375, 0.25, 0.625, 0.25, 0.625, 0.5, 0.375, 0.5, 0.375, 0.5, 0.625, 0.5, 0.625, 0.75, 0.375, 0.75, 0.375, 0.75, 0.625, 0.75, 0.625, 1.0, 0.375, 1.0, 0.125, 0.5, 0.375, 0.5, 0.375, 0.75, 0.125, 0.75, 0.625, 0.5, 0.875, 0.5, 0.875, 0.75, 0.625, 0.75])
me_cube_039.use_remesh_fix_poles = True
me_cube_039.use_remesh_preserve_attributes = False
me_cube_039.use_mirror_vertex_groups = False
me_cube_039.update()
me_cube_040 = bpy.data.meshes.new('Cube.040')
me_cube_040.from_pydata([(0.2228, -3.616, -3.49), (-0.4392, -4.093, -1.211), (0.1857, -2.926, -3.46), (-0.4392, -3.062, -1.147), (1.24, -3.621, -3.453), (1.126, -4.1, -1.154), (1.203, -2.931, -3.423), (1.126, -3.069, -1.09)], [], [(0, 1, 3, 2), (2, 3, 7, 6), (6, 7, 5, 4), (4, 5, 1, 0), (2, 6, 4, 0), (7, 3, 1, 5)])
_uv = me_cube_040.uv_layers.new(name='UVMap')
_uv.uv.foreach_set('vector', [0.375, 0.0, 0.625, 0.0, 0.625, 0.25, 0.375, 0.25, 0.375, 0.25, 0.625, 0.25, 0.625, 0.5, 0.375, 0.5, 0.375, 0.5, 0.625, 0.5, 0.625, 0.75, 0.375, 0.75, 0.375, 0.75, 0.625, 0.75, 0.625, 1.0, 0.375, 1.0, 0.125, 0.5, 0.375, 0.5, 0.375, 0.75, 0.125, 0.75, 0.625, 0.5, 0.875, 0.5, 0.875, 0.75, 0.625, 0.75])
me_cube_040.use_remesh_fix_poles = True
me_cube_040.use_remesh_preserve_attributes = False
me_cube_040.use_mirror_vertex_groups = False
me_cube_040.update()
me_cube_059 = bpy.data.meshes.new('Cube.059')
me_cube_059.from_pydata([(-1.0, -1.0, -1.0), (-1.0, -1.0, 1.0), (-1.0, 1.0, -1.0), (-1.0, 1.0, 1.0), (1.0, -1.0, -1.0), (1.0, -1.0, 1.0), (1.0, 1.0, -1.0), (1.0, 1.0, 1.0)], [], [(0, 1, 3, 2), (2, 3, 7, 6), (6, 7, 5, 4), (4, 5, 1, 0), (2, 6, 4, 0), (7, 3, 1, 5)])
_uv = me_cube_059.uv_layers.new(name='UVMap')
_uv.uv.foreach_set('vector', [0.375, 0.0, 0.625, 0.0, 0.625, 0.25, 0.375, 0.25, 0.375, 0.25, 0.625, 0.25, 0.625, 0.5, 0.375, 0.5, 0.375, 0.5, 0.625, 0.5, 0.625, 0.75, 0.375, 0.75, 0.375, 0.75, 0.625, 0.75, 0.625, 1.0, 0.375, 1.0, 0.125, 0.5, 0.375, 0.5, 0.375, 0.75, 0.125, 0.75, 0.625, 0.5, 0.875, 0.5, 0.875, 0.75, 0.625, 0.75])
me_cube_059.use_remesh_fix_poles = True
me_cube_059.use_remesh_preserve_attributes = False
me_cube_059.use_mirror_vertex_groups = False
me_cube_059.update()
me_cube_060 = bpy.data.meshes.new('Cube.060')
me_cube_060.from_pydata([(-1.0, -1.0, -1.0), (-1.0, -1.0, 1.0), (-1.0, 1.0, -1.0), (-1.0, 1.0, 1.0), (1.0, -1.0, -1.0), (1.0, -1.0, 1.0), (1.0, 1.0, -1.0), (1.0, 1.0, 1.0)], [], [(0, 1, 3, 2), (2, 3, 7, 6), (6, 7, 5, 4), (4, 5, 1, 0), (2, 6, 4, 0), (7, 3, 1, 5)])
_uv = me_cube_060.uv_layers.new(name='UVMap')
_uv.uv.foreach_set('vector', [0.375, 0.0, 0.625, 0.0, 0.625, 0.25, 0.375, 0.25, 0.375, 0.25, 0.625, 0.25, 0.625, 0.5, 0.375, 0.5, 0.375, 0.5, 0.625, 0.5, 0.625, 0.75, 0.375, 0.75, 0.375, 0.75, 0.625, 0.75, 0.625, 1.0, 0.375, 1.0, 0.125, 0.5, 0.375, 0.5, 0.375, 0.75, 0.125, 0.75, 0.625, 0.5, 0.875, 0.5, 0.875, 0.75, 0.625, 0.75])
me_cube_060.use_remesh_fix_poles = True
me_cube_060.use_remesh_preserve_attributes = False
me_cube_060.use_mirror_vertex_groups = False
me_cube_060.update()
me_cube_061 = bpy.data.meshes.new('Cube.061')
me_cube_061.from_pydata([(-0.2999, -1.0, 0.887), (1.481, -1.0, 2.502), (-0.2999, 1.0, 0.887), (1.481, 1.0, 2.502), (0.2999, -1.0, 0.887), (1.489, -1.0, 2.502), (0.2999, 1.0, 0.887), (1.489, 1.0, 2.502), (0.008748, -1.0, 2.198), (0.008748, 1.0, 2.198), (0.8914, 1.0, 2.198), (0.8914, -1.0, 2.198), (1.485, -1.0, 2.502), (0.4502, -3.371, 2.198), (0.0008873, -1.0, 0.887), (-0.4367, 1.0, 1.907), (0.3711, 1.0, 1.907), (-0.4367, -1.0, 1.907), (0.3711, -1.0, 1.907), (-0.03244, -2.743, 1.907), (-0.3646, 1.0, 1.563), (0.3646, 1.0, 1.563), (0.0005578, -2.084, 1.563), (-0.3646, -1.0, 1.563), (0.3646, -1.0, 1.563), (0.6586, -1.0, 2.368), (0.6586, 1.0, 2.368), (1.104, 1.0, 2.368), (1.104, -1.0, 2.368), (0.8812, -2.185, 2.368)], [], [(25, 1, 3, 26), (26, 3, 7, 27), (27, 7, 5, 28), (7, 3, 1, 12, 5), (15, 9, 10, 16), (17, 8, 9, 15), (4, 14, 0, 2, 6), (25, 29, 12, 1), (23, 0, 14, 22), (21, 24, 4, 6), (29, 13, 11, 28), (22, 14, 4, 24), (13, 19, 18, 11), (10, 11, 18, 16), (8, 17, 19, 13), (23, 17, 15, 20), (20, 15, 16, 21), (2, 20, 21, 6), (0, 23, 20, 2), (19, 22, 24, 18), (16, 18, 24, 21), (17, 23, 22, 19), (12, 29, 28, 5), (8, 13, 29, 25), (10, 27, 28, 11), (9, 26, 27, 10), (8, 25, 26, 9)])
_uv = me_cube_061.uv_layers.new(name='UVMap')
_uv.uv.foreach_set('vector', [0.5924, 0.0, 0.625, 0.0, 0.625, 0.25, 0.5924, 0.25, 0.5924, 0.25, 0.625, 0.25, 0.625, 0.5, 0.5924, 0.5, 0.5924, 0.5, 0.625, 0.5, 0.625, 0.75, 0.5924, 0.75, 0.625, 0.5, 0.875, 0.5, 0.875, 0.75, 0.7587, 0.75, 0.625, 0.75, 0.5109, 0.25, 0.5599, 0.25, 0.5599, 0.5, 0.5109, 0.5, 0.5109, 0.0, 0.5599, 0.0, 0.5599, 0.25, 0.5109, 0.25, 0.0, 0.0, 0.1869, 0.0, 0.375, 0.0, 0.375, 0.25, 0.375, 0.5, 0.7174, 0.375, 0.6593, 0.5626, 0.7587, 0.75, 0.875, 0.75, 0.4596, 0.0, 0.375, 0.0, 0.1869, 0.0, 0.3575, 0.1716, 0.4596, 0.5, 0.2561, 0.343, 0.0, 0.0, 0.375, 0.5, 0.6593, 0.5626, 0.5599, 0.3751, 0.5599, 0.75, 0.5924, 0.75, 0.3575, 0.1716, 0.1869, 0.0, 0.0, 0.0, 0.2561, 0.343, 0.5599, 0.3751, 0.4612, 0.2758, 0.4117, 0.5515, 0.5599, 0.75, 0.5599, 0.5, 0.5599, 0.75, 0.4117, 0.5515, 0.5109, 0.5, 0.5599, 0.0, 0.5109, 0.0, 0.4612, 0.2758, 0.5599, 0.3751, 0.4596, 0.0, 0.5109, 0.0, 0.5109, 0.25, 0.4596, 0.25, 0.4596, 0.25, 0.5109, 0.25, 0.5109, 0.5, 0.4596, 0.5, 0.375, 0.25, 0.4596, 0.25, 0.4596, 0.5, 0.375, 0.5, 0.375, 0.0, 0.4596, 0.0, 0.4596, 0.25, 0.375, 0.25, 0.4612, 0.2758, 0.3575, 0.1716, 0.2561, 0.343, 0.4117, 0.5515, 0.5109, 0.5, 0.4117, 0.5515, 0.2561, 0.343, 0.4596, 0.5, 0.5109, 0.0, 0.4596, 0.0, 0.3575, 0.1716, 0.4612, 0.2758, 0.7587, 0.75, 0.6593, 0.5626, 0.5924, 0.75, 0.625, 0.75, 0.5599, 0.0, 0.5599, 0.3751, 0.6593, 0.5626, 0.7174, 0.375, 0.5599, 0.5, 0.5924, 0.5, 0.5924, 0.75, 0.5599, 0.75, 0.5599, 0.25, 0.5924, 0.25, 0.5924, 0.5, 0.5599, 0.5, 0.5599, 0.0, 0.5924, 0.0, 0.5924, 0.25, 0.5599, 0.25])
me_cube_061.use_remesh_fix_poles = True
me_cube_061.use_remesh_preserve_attributes = False
me_cube_061.use_mirror_vertex_groups = False
me_cube_061.update()
me_cube_008 = bpy.data.meshes.new('Cube.008')
me_cube_008.from_pydata([(-1.0, -1.0, -1.0), (-1.0, -1.0, 1.0), (-1.0, 1.0, -1.0), (-1.0, 1.0, 1.0), (1.0, -1.0, -1.0), (1.0, -1.0, 1.0), (1.0, 1.0, -1.0), (1.0, 1.0, 1.0)], [], [(0, 1, 3, 2), (2, 3, 7, 6), (6, 7, 5, 4), (4, 5, 1, 0), (2, 6, 4, 0), (7, 3, 1, 5)])
_uv = me_cube_008.uv_layers.new(name='UVMap')
_uv.uv.foreach_set('vector', [0.375, 0.0, 0.625, 0.0, 0.625, 0.25, 0.375, 0.25, 0.375, 0.25, 0.625, 0.25, 0.625, 0.5, 0.375, 0.5, 0.375, 0.5, 0.625, 0.5, 0.625, 0.75, 0.375, 0.75, 0.375, 0.75, 0.625, 0.75, 0.625, 1.0, 0.375, 1.0, 0.125, 0.5, 0.375, 0.5, 0.375, 0.75, 0.125, 0.75, 0.625, 0.5, 0.875, 0.5, 0.875, 0.75, 0.625, 0.75])
me_cube_008.use_remesh_fix_poles = True
me_cube_008.use_remesh_preserve_attributes = False
me_cube_008.use_mirror_vertex_groups = False
me_cube_008.update()
me_cube_013 = bpy.data.meshes.new('Cube.013')
me_cube_013.from_pydata([(-1.0, -1.0, -1.0), (-1.0, -1.0, 1.0), (-1.0, 1.0, -1.0), (-1.0, 1.0, 1.0), (1.0, -1.0, -1.0), (1.0, -1.0, 1.0), (1.0, 1.0, -1.0), (1.0, 1.0, 1.0)], [], [(0, 1, 3, 2), (2, 3, 7, 6), (6, 7, 5, 4), (4, 5, 1, 0), (2, 6, 4, 0), (7, 3, 1, 5)])
_uv = me_cube_013.uv_layers.new(name='UVMap')
_uv.uv.foreach_set('vector', [0.375, 0.0, 0.625, 0.0, 0.625, 0.25, 0.375, 0.25, 0.375, 0.25, 0.625, 0.25, 0.625, 0.5, 0.375, 0.5, 0.375, 0.5, 0.625, 0.5, 0.625, 0.75, 0.375, 0.75, 0.375, 0.75, 0.625, 0.75, 0.625, 1.0, 0.375, 1.0, 0.125, 0.5, 0.375, 0.5, 0.375, 0.75, 0.125, 0.75, 0.625, 0.5, 0.875, 0.5, 0.875, 0.75, 0.625, 0.75])
me_cube_013.use_remesh_fix_poles = True
me_cube_013.use_remesh_preserve_attributes = False
me_cube_013.use_mirror_vertex_groups = False
me_cube_013.update()
me_cube_014 = bpy.data.meshes.new('Cube.014')
me_cube_014.from_pydata([(-0.2999, -1.0, 0.887), (1.481, -1.0, 2.502), (-0.2999, 1.0, 0.887), (1.481, 1.0, 2.502), (0.2999, -1.0, 0.887), (1.489, -1.0, 2.502), (0.2999, 1.0, 0.887), (1.489, 1.0, 2.502), (0.008748, -1.0, 2.198), (0.008748, 1.0, 2.198), (0.8914, 1.0, 2.198), (0.8914, -1.0, 2.198), (1.485, -1.0, 2.502), (0.4502, -3.371, 2.198), (0.0008873, -1.0, 0.887), (-0.4367, 1.0, 1.907), (0.3711, 1.0, 1.907), (-0.4367, -1.0, 1.907), (0.3711, -1.0, 1.907), (-0.03244, -2.743, 1.907), (-0.3646, 1.0, 1.563), (0.3646, 1.0, 1.563), (0.0005578, -2.084, 1.563), (-0.3646, -1.0, 1.563), (0.3646, -1.0, 1.563), (0.6586, -1.0, 2.368), (0.6586, 1.0, 2.368), (1.104, 1.0, 2.368), (1.104, -1.0, 2.368), (0.8812, -2.185, 2.368)], [], [(25, 1, 3, 26), (26, 3, 7, 27), (27, 7, 5, 28), (7, 3, 1, 12, 5), (15, 9, 10, 16), (17, 8, 9, 15), (4, 14, 0, 2, 6), (25, 29, 12, 1), (23, 0, 14, 22), (21, 24, 4, 6), (29, 13, 11, 28), (22, 14, 4, 24), (13, 19, 18, 11), (10, 11, 18, 16), (8, 17, 19, 13), (23, 17, 15, 20), (20, 15, 16, 21), (2, 20, 21, 6), (0, 23, 20, 2), (19, 22, 24, 18), (16, 18, 24, 21), (17, 23, 22, 19), (12, 29, 28, 5), (8, 13, 29, 25), (10, 27, 28, 11), (9, 26, 27, 10), (8, 25, 26, 9)])
_uv = me_cube_014.uv_layers.new(name='UVMap')
_uv.uv.foreach_set('vector', [0.5924, 0.0, 0.625, 0.0, 0.625, 0.25, 0.5924, 0.25, 0.5924, 0.25, 0.625, 0.25, 0.625, 0.5, 0.5924, 0.5, 0.5924, 0.5, 0.625, 0.5, 0.625, 0.75, 0.5924, 0.75, 0.625, 0.5, 0.875, 0.5, 0.875, 0.75, 0.7587, 0.75, 0.625, 0.75, 0.5109, 0.25, 0.5599, 0.25, 0.5599, 0.5, 0.5109, 0.5, 0.5109, 0.0, 0.5599, 0.0, 0.5599, 0.25, 0.5109, 0.25, 0.0, 0.0, 0.1869, 0.0, 0.375, 0.0, 0.375, 0.25, 0.375, 0.5, 0.7174, 0.375, 0.6593, 0.5626, 0.7587, 0.75, 0.875, 0.75, 0.4596, 0.0, 0.375, 0.0, 0.1869, 0.0, 0.3575, 0.1716, 0.4596, 0.5, 0.2561, 0.343, 0.0, 0.0, 0.375, 0.5, 0.6593, 0.5626, 0.5599, 0.3751, 0.5599, 0.75, 0.5924, 0.75, 0.3575, 0.1716, 0.1869, 0.0, 0.0, 0.0, 0.2561, 0.343, 0.5599, 0.3751, 0.4612, 0.2758, 0.4117, 0.5515, 0.5599, 0.75, 0.5599, 0.5, 0.5599, 0.75, 0.4117, 0.5515, 0.5109, 0.5, 0.5599, 0.0, 0.5109, 0.0, 0.4612, 0.2758, 0.5599, 0.3751, 0.4596, 0.0, 0.5109, 0.0, 0.5109, 0.25, 0.4596, 0.25, 0.4596, 0.25, 0.5109, 0.25, 0.5109, 0.5, 0.4596, 0.5, 0.375, 0.25, 0.4596, 0.25, 0.4596, 0.5, 0.375, 0.5, 0.375, 0.0, 0.4596, 0.0, 0.4596, 0.25, 0.375, 0.25, 0.4612, 0.2758, 0.3575, 0.1716, 0.2561, 0.343, 0.4117, 0.5515, 0.5109, 0.5, 0.4117, 0.5515, 0.2561, 0.343, 0.4596, 0.5, 0.5109, 0.0, 0.4596, 0.0, 0.3575, 0.1716, 0.4612, 0.2758, 0.7587, 0.75, 0.6593, 0.5626, 0.5924, 0.75, 0.625, 0.75, 0.5599, 0.0, 0.5599, 0.3751, 0.6593, 0.5626, 0.7174, 0.375, 0.5599, 0.5, 0.5924, 0.5, 0.5924, 0.75, 0.5599, 0.75, 0.5599, 0.25, 0.5924, 0.25, 0.5924, 0.5, 0.5599, 0.5, 0.5599, 0.0, 0.5924, 0.0, 0.5924, 0.25, 0.5599, 0.25])
me_cube_014.use_remesh_fix_poles = True
me_cube_014.use_remesh_preserve_attributes = False
me_cube_014.use_mirror_vertex_groups = False
me_cube_014.update()
arm_armature_001 = bpy.data.armatures.new('Armature.001')  # bones are not reproduced

# ---- objects
ob_cube = bpy.data.objects.new('Cube', me_cube_001)
ob_cube_001 = bpy.data.objects.new('Cube.001', me_cube_002)
ob_cube_002 = bpy.data.objects.new('Cube.002', me_cube_003)
ob_cube_003 = bpy.data.objects.new('Cube.003', me_cube_004)
ob_cube_004 = bpy.data.objects.new('Cube.004', me_cube_005)
ob_cube_005 = bpy.data.objects.new('Cube.005', me_cube_006)
ob_cube_006 = bpy.data.objects.new('Cube.006', me_cube_007)
ob_icosphere = bpy.data.objects.new('Icosphere', me_icosphere)
ob_cube_007 = bpy.data.objects.new('Cube.007', me_cube_009)
ob_cube_008 = bpy.data.objects.new('Cube.008', me_cube_010)
ob_cube_009 = bpy.data.objects.new('Cube.009', me_cube_011)
ob_cube_010 = bpy.data.objects.new('Cube.010', me_cube_012)
ob_cube_011 = bpy.data.objects.new('Cube.011', me_cube_015)
ob_cube_012 = bpy.data.objects.new('Cube.012', me_cube_016)
ob_icosphere_001 = bpy.data.objects.new('Icosphere.001', me_icosphere_002)
ob_cube_013 = bpy.data.objects.new('Cube.013', me_cube_017)
ob_cube_014 = bpy.data.objects.new('Cube.014', me_cube_018)
ob_cube_015 = bpy.data.objects.new('Cube.015', me_cube_019)
ob_cube_034 = bpy.data.objects.new('Cube.034', me_cube_035)
ob_cube_035 = bpy.data.objects.new('Cube.035', me_cube_036)
ob_cube_036 = bpy.data.objects.new('Cube.036', me_cube_037)
ob_cube_037 = bpy.data.objects.new('Cube.037', me_cube_038)
ob_cube_038 = bpy.data.objects.new('Cube.038', me_cube_039)
ob_cube_039 = bpy.data.objects.new('Cube.039', me_cube_040)
ob_armature = bpy.data.objects.new('Armature', arm_armature_001)
ob_cube_033 = bpy.data.objects.new('Cube.033', me_cube_059)
ob_cube_040 = bpy.data.objects.new('Cube.040', me_cube_060)
ob_cube_041 = bpy.data.objects.new('Cube.041', me_cube_061)
ob_cube_016 = bpy.data.objects.new('Cube.016', me_cube_008)
ob_cube_017 = bpy.data.objects.new('Cube.017', me_cube_013)
ob_cube_018 = bpy.data.objects.new('Cube.018', me_cube_014)

# ---- transforms, parenting, visibility, modifiers, constraints
ob_cube.parent = ob_armature
ob_cube.matrix_parent_inverse = Matrix(((-3.714e-05, -4.726, -5.309e-07, -9.749), (-1.113, 8.234e-06, 4.593, -10.02), (-4.593, 3.622e-05, -1.113, 9.359), (0.0, 0.0, 0.0, 1.0)))
ob_cube.location = (1.422, -2.062, 2.577)
ob_cube.rotation_euler = (0.0, -0.0, -158.7)
ob_cube.scale = (0.1133, 0.1133, 0.1133)
ob_cube.lineart.crease_threshold = 0.0
ob_cube_001.parent = ob_armature
ob_cube_001.matrix_parent_inverse = Matrix(((-3.714e-05, -4.726, -5.309e-07, -9.749), (-1.113, 8.234e-06, 4.593, -10.02), (-4.593, 3.622e-05, -1.113, 9.359), (0.0, 0.0, 0.0, 1.0)))
ob_cube_001.location = (1.422, -2.062, 2.577)
ob_cube_001.rotation_euler = (0.0, -0.0, -158.7)
ob_cube_001.scale = (0.1133, 0.1133, 0.1133)
ob_cube_001.lineart.crease_threshold = 0.0
ob_cube_002.location = (1.428, -2.062, 2.577)
ob_cube_002.rotation_euler = (0.0, -0.0, -158.7)
ob_cube_002.scale = (0.1133, 0.1014, 0.1133)
ob_cube_002.lineart.crease_threshold = 0.0
ob_cube_003.location = (1.874, -2.058, 1.915)
ob_cube_003.rotation_euler = (0.0, -0.0, -158.7)
ob_cube_003.scale = (0.1577, 0.1411, 0.1577)
ob_cube_003.lineart.crease_threshold = 0.0
ob_cube_004.location = (1.874, -2.058, 1.915)
ob_cube_004.rotation_euler = (0.0, -0.0, -158.7)
ob_cube_004.scale = (0.1577, 0.1411, 0.1577)
ob_cube_004.lineart.crease_threshold = 0.0
ob_cube_005.parent = ob_armature
ob_cube_005.matrix_parent_inverse = Matrix(((0.01057, 3.808, -2.798, 15.02), (-1.948e-05, -2.798, -3.808, 1.263), (-4.726, 0.008528, -0.006241, 7.087), (-0.0, -0.0, 0.0, 1.0)))
ob_cube_005.location = (1.422, -2.062, 2.577)
ob_cube_005.rotation_euler = (0.0, -0.0, -158.7)
ob_cube_005.scale = (0.1133, 0.1133, 0.1133)
ob_cube_005.lineart.crease_threshold = 0.0
ob_cube_006.location = (4.655, -3.875, 0.7254)
ob_cube_006.scale = (0.0822, 0.0822, 0.0822)
ob_cube_006.lineart.crease_threshold = 0.0
ob_icosphere.parent = ob_armature
ob_icosphere.matrix_parent_inverse = Matrix(((-0.01099, 3.729, -2.903, 15.08), (0.04934, -2.903, -3.729, -0.5014), (-4.726, -0.03897, -0.03219, 7.027), (0.0, -0.0, 0.0, 1.0)))
ob_icosphere.location = (1.485, -2.408, 2.08)
ob_icosphere.rotation_euler = (0.0, -0.0, -158.7)
ob_icosphere.scale = (0.05, 0.05, 0.05)
ob_icosphere.lineart.crease_threshold = 0.0
ob_cube_007.parent = ob_armature
ob_cube_007.matrix_parent_inverse = Matrix(((0.01057, 3.808, -2.798, 15.02), (-1.948e-05, -2.798, -3.808, 1.263), (-4.726, 0.008528, -0.006241, 7.087), (-0.0, -0.0, 0.0, 1.0)))
ob_cube_007.location = (1.922, -2.339, 2.178)
ob_cube_007.rotation_euler = (0.0, -0.0, -158.7)
ob_cube_007.scale = (0.05308, 0.05308, 0.1347)
ob_cube_007.lineart.crease_threshold = 0.0
ob_cube_008.parent = ob_armature
ob_cube_008.matrix_parent_inverse = Matrix(((-0.01099, 3.729, -2.903, 15.08), (0.04934, -2.903, -3.729, -0.5014), (-4.726, -0.03897, -0.03219, 7.027), (0.0, -0.0, 0.0, 1.0)))
ob_cube_008.location = (1.922, -2.339, 2.178)
ob_cube_008.rotation_euler = (0.0, -0.0, -158.7)
ob_cube_008.scale = (0.05308, 0.05308, 0.1347)
ob_cube_008.lineart.crease_threshold = 0.0
ob_cube_009.parent = ob_armature
ob_cube_009.matrix_parent_inverse = Matrix(((0.01459, 4.349, -1.848, 14.65), (-1.285e-05, -1.848, -4.349, 2.594), (-4.726, 0.01343, -0.005693, 7.112), (-0.0, -0.0, 0.0, 1.0)))
ob_cube_009.location = (1.921, -2.058, 1.915)
ob_cube_009.rotation_euler = (0.0, -0.0, -158.7)
ob_cube_009.scale = (0.1577, 0.1577, 0.1577)
ob_cube_009.lineart.crease_threshold = 0.0
ob_cube_010.parent = ob_armature
ob_cube_010.matrix_parent_inverse = Matrix(((-1.187, -3.976, 2.263, -9.064), (-4.236, 0.07263, -2.094, 7.158), (1.727, -2.554, -3.582, -5.515), (0.0, 0.0, 0.0, 1.0)))
ob_cube_010.location = (1.921, -2.208, 1.479)
ob_cube_010.rotation_euler = (0.0, -0.0, -158.7)
ob_cube_010.scale = (0.08315, 0.1261, 0.1807)
ob_cube_010.lineart.crease_threshold = 0.0
ob_cube_011.parent = ob_armature
ob_cube_011.matrix_parent_inverse = Matrix(((-1.63, -3.652, 2.518, -6.38), (-4.211, 0.4312, -2.1, 7.781), (1.393, -2.968, -3.403, -4.889), (0.0, 0.0, 0.0, 1.0)))
ob_cube_011.location = (1.921, -1.917, 1.479)
ob_cube_011.rotation_euler = (0.0, -0.0, -158.7)
ob_cube_011.scale = (-0.08315, 0.1261, 0.1807)
ob_cube_011.lineart.crease_threshold = 0.0
ob_cube_012.parent = ob_armature
ob_cube_012.matrix_parent_inverse = Matrix(((0.01057, 3.914, 2.649, 1.154), (2.12e-05, 2.649, -3.914, 12.72), (-4.726, 0.008764, 0.005906, 7.047), (-0.0, -0.0, -0.0, 1.0)))
ob_cube_012.location = (1.422, -2.054, 2.577)
ob_cube_012.rotation_euler = (0.0, -0.0, -158.7)
ob_cube_012.scale = (-0.1133, 0.1133, 0.1133)
ob_cube_012.lineart.crease_threshold = 0.0
ob_icosphere_001.parent = ob_armature
ob_icosphere_001.matrix_parent_inverse = Matrix(((-0.05628, 3.713, 2.923, 0.3374), (0.04938, 2.924, -3.713, 11.39), (-4.725, -0.01367, -0.07361, 7.174), (0.0, -0.0, 0.0, 1.0)))
ob_icosphere_001.location = (1.485, -1.707, 2.08)
ob_icosphere_001.rotation_euler = (0.0, -0.0, -158.7)
ob_icosphere_001.scale = (-0.05, 0.05, 0.05)
ob_icosphere_001.lineart.crease_threshold = 0.0
ob_cube_013.parent = ob_armature
ob_cube_013.matrix_parent_inverse = Matrix(((0.01057, 3.914, 2.649, 1.154), (2.12e-05, 2.649, -3.914, 12.72), (-4.726, 0.008764, 0.005906, 7.047), (-0.0, -0.0, -0.0, 1.0)))
ob_cube_013.location = (1.922, -1.776, 2.178)
ob_cube_013.rotation_euler = (0.0, -0.0, -158.7)
ob_cube_013.scale = (-0.05308, 0.05308, 0.1347)
ob_cube_013.lineart.crease_threshold = 0.0
ob_cube_014.parent = ob_armature
ob_cube_014.matrix_parent_inverse = Matrix(((-0.05628, 3.713, 2.923, 0.3374), (0.04938, 2.924, -3.713, 11.39), (-4.725, -0.01367, -0.07361, 7.174), (0.0, -0.0, 0.0, 1.0)))
ob_cube_014.location = (1.922, -1.776, 2.178)
ob_cube_014.rotation_euler = (0.0, -0.0, -158.7)
ob_cube_014.scale = (-0.05308, 0.05308, 0.1347)
ob_cube_014.lineart.crease_threshold = 0.0
ob_cube_015.parent = ob_armature
ob_cube_015.matrix_parent_inverse = Matrix(((0.01459, 4.376, 1.784, 3.387), (1.443e-05, 1.784, -4.376, 10.06), (-4.726, 0.01352, 0.005495, 7.069), (-0.0, -0.0, -0.0, 1.0)))
ob_cube_015.location = (1.921, -2.058, 1.915)
ob_cube_015.rotation_euler = (0.0, -0.0, -158.7)
ob_cube_015.scale = (-0.1577, 0.1577, 0.1577)
ob_cube_015.lineart.crease_threshold = 0.0
ob_cube_034.parent = ob_armature
ob_cube_034.matrix_parent_inverse = Matrix(((-2.883, -3.73, 0.3264, -4.54), (0.4346, -0.7427, -4.647, 3.692), (3.719, -2.805, 0.7962, -12.74), (-0.0, 0.0, -0.0, 1.0)))
ob_cube_034.location = (1.921, -2.208, 1.479)
ob_cube_034.rotation_euler = (0.0, -0.0, -158.7)
ob_cube_034.scale = (0.08315, 0.1261, 0.1807)
ob_cube_034.lineart.crease_threshold = 0.0
ob_cube_035.parent = ob_armature
ob_cube_035.matrix_parent_inverse = Matrix(((-2.821, -3.791, -0.01041, -4.335), (0.4733, -0.3393, -4.69, 2.307), (3.762, -2.801, 0.5823, -12.52), (-0.0, 0.0, -0.0, 1.0)))
ob_cube_035.location = (1.921, -2.208, 1.479)
ob_cube_035.rotation_euler = (0.0, -0.0, -158.7)
ob_cube_035.scale = (0.08315, 0.1261, 0.1807)
ob_cube_035.lineart.crease_threshold = 0.0
ob_cube_036.parent = ob_armature
ob_cube_036.matrix_parent_inverse = Matrix(((-2.821, -3.791, -0.01041, -4.335), (0.4733, -0.3393, -4.69, 2.307), (3.762, -2.801, 0.5823, -12.52), (-0.0, 0.0, -0.0, 1.0)))
ob_cube_036.location = (1.921, -2.208, 1.479)
ob_cube_036.rotation_euler = (0.0, -0.0, -158.7)
ob_cube_036.scale = (0.08315, 0.1261, 0.1807)
ob_cube_036.lineart.crease_threshold = 0.0
ob_cube_037.parent = ob_armature
ob_cube_037.matrix_parent_inverse = Matrix(((-2.718, -3.843, -0.4194, -2.722), (0.4455, 0.1978, -4.701, 3.489), (3.84, -2.743, 0.2485, -11.11), (-0.0, 0.0, -0.0, 1.0)))
ob_cube_037.location = (1.921, -1.917, 1.479)
ob_cube_037.rotation_euler = (0.0, -0.0, -158.7)
ob_cube_037.scale = (-0.08315, 0.1261, 0.1807)
ob_cube_037.lineart.crease_threshold = 0.0
ob_cube_038.parent = ob_armature
ob_cube_038.matrix_parent_inverse = Matrix(((-2.78, -3.719, -0.8792, -1.808), (0.4184, 0.7844, -4.641, 6.833), (3.799, -2.808, -0.1321, -10.68), (0.0, 0.0, 0.0, 1.0)))
ob_cube_038.location = (1.921, -1.917, 1.479)
ob_cube_038.rotation_euler = (0.0, -0.0, -158.7)
ob_cube_038.scale = (-0.08315, 0.1261, 0.1807)
ob_cube_038.lineart.crease_threshold = 0.0
ob_cube_039.parent = ob_armature
ob_cube_039.matrix_parent_inverse = Matrix(((-2.718, -3.843, -0.4194, -2.722), (0.4455, 0.1978, -4.701, 3.489), (3.84, -2.743, 0.2485, -11.11), (-0.0, 0.0, -0.0, 1.0)))
ob_cube_039.location = (1.921, -1.917, 1.479)
ob_cube_039.rotation_euler = (0.0, -0.0, -158.7)
ob_cube_039.scale = (-0.08315, 0.1261, 0.1807)
ob_cube_039.lineart.crease_threshold = 0.0
ob_armature.location = (1.237, -2.101, 1.696)
ob_armature.rotation_euler = (0.0, -0.0, -158.7)
ob_armature.scale = (0.2116, 0.2116, 0.2116)
ob_armature.show_in_front = True
ob_armature.lineart.crease_threshold = 0.0
ob_cube_033.parent = ob_cube_015
ob_cube_033.matrix_parent_inverse = Matrix(((-3.336, 5.23, -1.311, 18.54), (4.879, 2.272, -3.351, 1.964), (2.294, 2.772, 5.22, -8.256), (0.0, -0.0, -0.0, 1.0)))
ob_cube_033.location = (1.114, -1.708, 1.83)
ob_cube_033.rotation_euler = (0.1111, -0.9378, 0.2907)
ob_cube_033.scale = (0.02009, 0.01284, 0.07847)
ob_cube_033.lineart.crease_threshold = 0.0
ob_cube_040.parent = ob_cube_015
ob_cube_040.matrix_parent_inverse = Matrix(((-3.336, 5.23, -1.311, 18.54), (4.879, 2.272, -3.351, 1.964), (2.294, 2.772, 5.22, -8.256), (0.0, -0.0, -0.0, 1.0)))
ob_cube_040.location = (1.052, -1.738, 1.88)
ob_cube_040.rotation_euler = (-3.03, -0.9378, 0.2907)
ob_cube_040.scale = (-0.08991, -0.02564, -0.01334)
ob_cube_040.lineart.crease_threshold = 0.0
ob_cube_041.parent = ob_cube_015
ob_cube_041.matrix_parent_inverse = Matrix(((-3.336, 5.23, -1.311, 18.54), (4.879, 2.272, -3.351, 1.964), (2.294, 2.772, 5.22, -8.256), (0.0, -0.0, -0.0, 1.0)))
ob_cube_041.location = (1.327, -1.612, 1.658)
ob_cube_041.rotation_euler = (0.1111, -0.9378, 0.2907)
ob_cube_041.scale = (0.09647, 0.006655, 0.4255)
ob_cube_041.lineart.crease_threshold = 0.0
ob_cube_016.parent = ob_cube_009
ob_cube_016.matrix_parent_inverse = Matrix(((-2.59, -5.784, -0.1746, -7.976), (0.4266, -4.453e-05, -6.326, 11.24), (5.771, -2.596, 0.3892, -13.39), (-0.0, 0.0, -0.0, 1.0)))
ob_cube_016.location = (0.9227, -2.457, 2.247)
ob_cube_016.rotation_euler = (0.0, -0.135, 0.0)
ob_cube_016.scale = (0.0177, 0.01131, 0.06914)
ob_cube_016.lineart.crease_threshold = 0.0
ob_cube_017.parent = ob_cube_009
ob_cube_017.matrix_parent_inverse = Matrix(((-2.59, -5.784, -0.1746, -7.976), (0.4266, -4.453e-05, -6.326, 11.24), (5.771, -2.596, 0.3892, -13.39), (-0.0, 0.0, -0.0, 1.0)))
ob_cube_017.location = (0.9127, -2.459, 2.322)
ob_cube_017.rotation_euler = (0.0, -0.135, 0.0)
ob_cube_017.scale = (-0.07922, 0.02259, 0.01175)
ob_cube_017.lineart.crease_threshold = 0.0
ob_cube_018.parent = ob_cube_009
ob_cube_018.matrix_parent_inverse = Matrix(((-2.59, -5.784, -0.1746, -7.976), (0.4266, -4.453e-05, -6.326, 11.24), (5.771, -2.596, 0.3892, -13.39), (-0.0, 0.0, -0.0, 1.0)))
ob_cube_018.location = (0.9563, -2.459, 1.994)
ob_cube_018.rotation_euler = (0.0, -0.135, 0.0)
ob_cube_018.scale = (0.085, 0.005864, 0.3749)
ob_cube_018.lineart.crease_threshold = 0.0

# ---- collection membership
col_collection.objects.link(ob_cube)
col_collection.objects.link(ob_cube_001)
col_collection.objects.link(ob_cube_002)
col_collection.objects.link(ob_cube_003)
col_collection.objects.link(ob_cube_004)
col_collection.objects.link(ob_cube_005)
col_collection.objects.link(ob_cube_006)
col_collection.objects.link(ob_icosphere)
col_collection.objects.link(ob_cube_007)
col_collection.objects.link(ob_cube_008)
col_collection.objects.link(ob_cube_009)
col_collection.objects.link(ob_cube_010)
col_collection.objects.link(ob_cube_011)
col_collection.objects.link(ob_cube_012)
col_collection.objects.link(ob_icosphere_001)
col_collection.objects.link(ob_cube_013)
col_collection.objects.link(ob_cube_014)
col_collection.objects.link(ob_cube_015)
col_collection.objects.link(ob_cube_034)
col_collection.objects.link(ob_cube_035)
col_collection.objects.link(ob_cube_036)
col_collection.objects.link(ob_cube_037)
col_collection.objects.link(ob_cube_038)
col_collection.objects.link(ob_cube_039)
col_collection.objects.link(ob_armature)
col_collection_001.objects.link(ob_cube_033)
col_collection_001.objects.link(ob_cube_040)
col_collection_001.objects.link(ob_cube_041)
col_collection_001.objects.link(ob_cube_016)
col_collection_001.objects.link(ob_cube_017)
col_collection_001.objects.link(ob_cube_018)

# ---- scene / render settings (as saved in the file)
scene.frame_start = 1; scene.frame_end = 250; scene.frame_set(1)
scene.render.engine = 'BLENDER_EEVEE_NEXT'
scene.cycles.use_denoising = False
scene.cycles.samples = 128
scene.cycles.sampling_pattern = 'TABULATED_SOBOL'
scene.cycles.use_adaptive_sampling = False
scene.cycles.use_light_tree = False
scene.view_settings.view_transform = 'Filmic'
bpy.context.view_layer.update()

# ---- added for rendering (the .blend has no active camera and no usable light): camera, sun
cam_auto = bpy.data.cameras.new('AutoCamera')
cam_auto.lens = 50.0
cam_auto.sensor_width = 36.0
cam_auto.clip_end = 1000.0
ob_auto_camera = bpy.data.objects.new('AutoCamera', cam_auto)
scene.collection.objects.link(ob_auto_camera)
ob_auto_camera.location = (7.33489, -8.21538, 5.38079)
ob_auto_camera.rotation_euler = (1.09748, -7.21219e-08, 0.694738)
scene.camera = ob_auto_camera
light_auto_sun = bpy.data.lights.new('AutoSun', 'SUN')
light_auto_sun.energy = 3.0
light_auto_sun.angle = 0.0523599
ob_auto_sun = bpy.data.objects.new('AutoSun', light_auto_sun)
scene.collection.objects.link(ob_auto_sun)
ob_auto_sun.rotation_euler = (0.872665, 0.174533, 0.523599)
bpy.context.view_layer.update()
